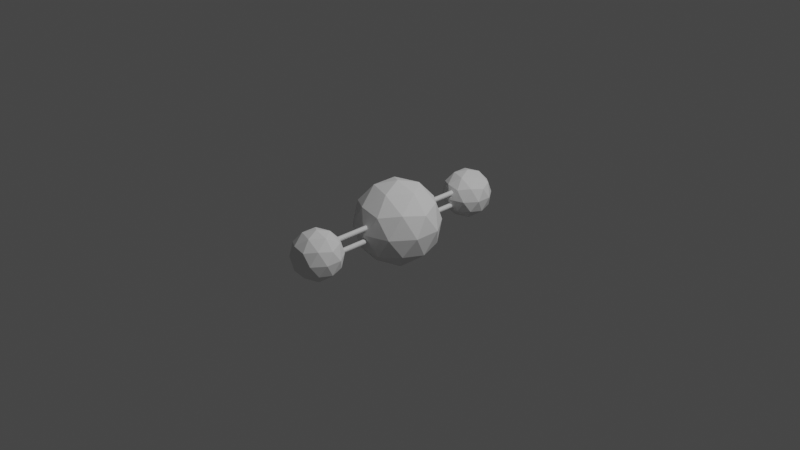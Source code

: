 # Source: co2whole.blend  (saved by Blender 2.93.21; exported with 4.5.12 LTS)
import bpy
from mathutils import Matrix  # noqa: F401  (used for matrix-valued properties, if any)

bpy.ops.wm.read_factory_settings(use_empty=True)
scene = bpy.context.scene
scene.name = 'Scene'

# ---- collections
col_collection = bpy.data.collections.new('Collection'); scene.collection.children.link(col_collection)

# ---- materials (node trees are filled in below, after node groups)
mat_c02_red = bpy.data.materials.new('c02 red')
mat_c02_white = bpy.data.materials.new('c02 white')
mat_c02_black = bpy.data.materials.new('c02 black')

# ---- material node trees

# ---- world
world_world = bpy.data.worlds.new('World'); scene.world = world_world
world_world.use_nodes = True; world_world.node_tree.nodes.clear()
_N = world_world.node_tree.nodes; _L = world_world.node_tree.links
n0 = _N.new('ShaderNodeOutputWorld'); n0.name = 'World Output'; n0.location = (300, 300)
n1 = _N.new('ShaderNodeBackground'); n1.name = 'Background'; n1.location = (10, 300)
n1.inputs[0].default_value = (0.05088, 0.05088, 0.05088, 1.0)
_L.new(n1.outputs[0], n0.inputs[0])
n0.is_active_output = True
world_world.color = (0.05088, 0.05088, 0.05088)
world_world.use_sun_shadow = False
world_world.sun_shadow_jitter_overblur = 0.0

# ---- cameras
cam_camera = bpy.data.cameras.new('Camera')
cam_camera.clip_end = 100.0
cam_camera.ortho_scale = 7.314

# ---- lights
light_light = bpy.data.lights.new('Light', 'POINT')
light_light.transmission_factor = 0.0
light_light.energy = 1000.0
light_light.shadow_soft_size = 0.1
light_light.shadow_maximum_resolution = 0.006
light_light.use_absolute_resolution = True

# ---- meshes
me_cylinder_003_002 = bpy.data.meshes.new('Cylinder_003.002')
me_cylinder_003_002.from_pydata([(0.0, 1.0, -1.0), (0.0, 1.0, 1.0), (0.5, 0.866, -1.0), (0.5, 0.866, 1.0), (0.866, 0.5, -1.0), (0.866, 0.5, 1.0), (1.0, -4.371e-08, -1.0), (1.0, -4.371e-08, 1.0), (0.866, -0.5, -1.0), (0.866, -0.5, 1.0), (0.5, -0.866, -1.0), (0.5, -0.866, 1.0), (-8.742e-08, -1.0, -1.0), (-8.742e-08, -1.0, 1.0), (-0.5, -0.866, -1.0), (-0.5, -0.866, 1.0), (-0.866, -0.5, -1.0), (-0.866, -0.5, 1.0), (-1.0, 1.192e-08, -1.0), (-1.0, 1.192e-08, 1.0), (-0.866, 0.5, -1.0), (-0.866, 0.5, 1.0), (-0.5, 0.866, -1.0), (-0.5, 0.866, 1.0), (2.501e-15, -4.41, -0.9543), (2.501e-15, -4.41, 1.046), (0.5, -4.544, -0.9543), (0.5, -4.544, 1.046), (0.866, -4.91, -0.9543), (0.866, -4.91, 1.046), (1.0, -5.41, -0.9543), (1.0, -5.41, 1.046), (0.866, -5.91, -0.9543), (0.866, -5.91, 1.046), (0.5, -6.276, -0.9543), (0.5, -6.276, 1.046), (-8.742e-08, -6.41, -0.9543), (-8.742e-08, -6.41, 1.046), (-0.5, -6.276, -0.9543), (-0.5, -6.276, 1.046), (-0.866, -5.91, -0.9543), (-0.866, -5.91, 1.046), (-1.0, -5.41, -0.9543), (-1.0, -5.41, 1.046), (-0.866, -4.91, -0.9543), (-0.866, -4.91, 1.046), (-0.5, -4.544, -0.9543), (-0.5, -4.544, 1.046), (-4.306e-15, 7.224, -1.545), (7.238, 1.695, -2.089), (-2.765, 1.695, -2.425), (-8.947, 1.694, -1.545), (-2.765, 1.695, -0.6655), (7.238, 1.695, -1.002), (2.765, -7.252, -2.425), (-7.238, -7.252, -2.089), (-7.238, -7.252, -1.002), (2.765, -7.252, -0.6655), (8.947, -7.252, -1.545), (1.363e-16, -12.78, -1.545), (-1.625, 5.73, -2.062), (4.254, 5.73, -1.865), (2.629, 2.48, -2.382), (8.509, 2.48, -1.545), (4.254, 5.73, -1.226), (-5.259, 5.73, -1.545), (-6.884, 2.48, -2.062), (-1.625, 5.73, -1.028), (-6.884, 2.48, -1.028), (2.629, 2.48, -0.7086), (9.513, -2.779, -1.865), (9.513, -2.779, -1.226), (-4.306e-15, -2.779, -2.579), (5.88, -2.779, -2.382), (-9.513, -2.779, -1.865), (-5.88, -2.779, -2.382), (-5.88, -2.779, -0.7086), (-9.513, -2.779, -1.226), (5.88, -2.779, -0.7086), (1.363e-16, -2.779, -0.5111), (6.884, -8.038, -2.062), (-2.629, -8.038, -2.382), (-8.509, -8.038, -1.545), (-2.629, -8.038, -0.7086), (6.884, -8.038, -1.028), (1.625, -11.29, -2.062), (5.259, -11.29, -1.545), (-4.254, -11.29, -1.865), (-4.254, -11.29, -1.226), (1.625, -11.29, -1.028)], [], [(0, 1, 3, 2), (2, 3, 5, 4), (4, 5, 7, 6), (6, 7, 9, 8), (8, 9, 11, 10), (10, 11, 13, 12), (12, 13, 15, 14), (14, 15, 17, 16), (16, 17, 19, 18), (18, 19, 21, 20), (3, 1, 23, 21, 19, 17, 15, 13, 11, 9, 7, 5), (20, 21, 23, 22), (22, 23, 1, 0), (0, 2, 4, 6, 8, 10, 12, 14, 16, 18, 20, 22), (24, 25, 27, 26), (26, 27, 29, 28), (28, 29, 31, 30), (30, 31, 33, 32), (32, 33, 35, 34), (34, 35, 37, 36), (36, 37, 39, 38), (38, 39, 41, 40), (40, 41, 43, 42), (42, 43, 45, 44), (27, 25, 47, 45, 43, 41, 39, 37, 35, 33, 31, 29), (44, 45, 47, 46), (46, 47, 25, 24), (24, 26, 28, 30, 32, 34, 36, 38, 40, 42, 44, 46), (48, 61, 60), (49, 61, 63), (48, 60, 65), (48, 65, 67), (48, 67, 64), (49, 63, 70), (50, 62, 72), (51, 66, 74), (52, 68, 76), (53, 69, 78), (49, 70, 73), (50, 72, 75), (51, 74, 77), (52, 76, 79), (53, 78, 71), (54, 80, 85), (55, 81, 87), (56, 82, 88), (57, 83, 89), (58, 84, 86), (86, 89, 59), (86, 84, 89), (84, 57, 89), (89, 88, 59), (89, 83, 88), (83, 56, 88), (88, 87, 59), (88, 82, 87), (82, 55, 87), (87, 85, 59), (87, 81, 85), (81, 54, 85), (85, 86, 59), (85, 80, 86), (80, 58, 86), (71, 84, 58), (71, 78, 84), (78, 57, 84), (79, 83, 57), (79, 76, 83), (76, 56, 83), (77, 82, 56), (77, 74, 82), (74, 55, 82), (75, 81, 55), (75, 72, 81), (72, 54, 81), (73, 80, 54), (73, 70, 80), (70, 58, 80), (78, 79, 57), (78, 69, 79), (69, 52, 79), (76, 77, 56), (76, 68, 77), (68, 51, 77), (74, 75, 55), (74, 66, 75), (66, 50, 75), (72, 73, 54), (72, 62, 73), (62, 49, 73), (70, 71, 58), (70, 63, 71), (63, 53, 71), (64, 69, 53), (64, 67, 69), (67, 52, 69), (67, 68, 52), (67, 65, 68), (65, 51, 68), (65, 66, 51), (65, 60, 66), (60, 50, 66), (63, 64, 53), (63, 61, 64), (61, 48, 64), (60, 62, 50), (60, 61, 62), (61, 49, 62)])
me_cylinder_003_002.polygons.foreach_set('use_smooth', [True] * 108)
me_cylinder_003_002.polygons.foreach_set('material_index', [1, 1, 1, 1, 1, 1, 1, 1, 1, 1, 1, 1, 1, 1, 1, 1, 1, 1, 1, 1, 1, 1, 1, 1, 1, 1, 1, 1, 0, 0, 0, 0, 0, 0, 0, 0, 0, 0, 0, 0, 0, 0, 0, 0, 0, 0, 0, 0, 0, 0, 0, 0, 0, 0, 0, 0, 0, 0, 0, 0, 0, 0, 0, 0, 0, 0, 0, 0, 0, 0, 0, 0, 0, 0, 0, 0, 0, 0, 0, 0, 0, 0, 0, 0, 0, 0, 0, 0, 0, 0, 0, 0, 0, 0, 0, 0, 0, 0, 0, 0, 0, 0, 0, 0, 0, 0, 0, 0])
_k = set([(0, 1), (0, 2), (0, 22), (1, 3), (1, 23), (2, 3), (2, 4), (3, 5), (4, 5), (4, 6), (5, 7), (6, 7), (6, 8), (7, 9), (8, 9), (8, 10), (9, 11), (10, 11), (10, 12), (11, 13), (12, 13), (12, 14), (13, 15), (14, 15), (14, 16), (15, 17), (16, 17), (16, 18), (17, 19), (18, 19), (18, 20), (19, 21), (20, 21), (20, 22), (21, 23), (22, 23), (24, 25), (24, 26), (24, 46), (25, 27), (25, 47), (26, 27), (26, 28), (27, 29), (28, 29), (28, 30), (29, 31), (30, 31), (30, 32), (31, 33), (32, 33), (32, 34), (33, 35), (34, 35), (34, 36), (35, 37), (36, 37), (36, 38), (37, 39), (38, 39), (38, 40), (39, 41), (40, 41), (40, 42), (41, 43), (42, 43), (42, 44), (43, 45), (44, 45), (44, 46), (45, 47), (46, 47), (48, 60), (48, 61), (48, 64), (48, 65), (48, 67), (49, 61), (49, 62), (49, 63), (49, 70), (49, 73), (50, 60), (50, 62), (50, 66), (50, 72), (50, 75), (51, 65), (51, 66), (51, 68), (51, 74), (51, 77), (52, 67), (52, 68), (52, 69), (52, 76), (52, 79), (53, 63), (53, 64), (53, 69), (53, 71), (53, 78), (54, 72), (54, 73), (54, 80), (54, 81), (54, 85), (55, 74), (55, 75), (55, 81), (55, 82), (55, 87), (56, 76), (56, 77), (56, 82), (56, 83), (56, 88), (57, 78), (57, 79), (57, 83), (57, 84), (57, 89), (58, 70), (58, 71), (58, 80), (58, 84), (58, 86), (59, 85), (59, 86), (59, 87), (59, 88), (59, 89), (60, 61), (60, 62), (60, 65), (60, 66), (61, 62), (61, 63), (61, 64), (62, 72), (62, 73), (63, 64), (63, 70), (63, 71), (64, 67), (64, 69), (65, 66), (65, 67), (65, 68), (66, 74), (66, 75), (67, 68), (67, 69), (68, 76), (68, 77), (69, 78), (69, 79), (70, 71), (70, 73), (70, 80), (71, 78), (71, 84), (72, 73), (72, 75), (72, 81), (73, 80), (74, 75), (74, 77), (74, 82), (75, 81), (76, 77), (76, 79), (76, 83), (77, 82), (78, 79), (78, 84), (79, 83), (80, 85), (80, 86), (81, 85), (81, 87), (82, 87), (82, 88), (83, 88), (83, 89), (84, 86), (84, 89), (85, 86), (85, 87), (86, 89), (87, 88), (88, 89)])
me_cylinder_003_002.attributes.new('sharp_edge', 'BOOLEAN', 'EDGE').data.foreach_set('value', [ (min(e.vertices), max(e.vertices)) in _k for e in me_cylinder_003_002.edges])
_uv = me_cylinder_003_002.uv_layers.new(name='UVMap')
_uv.uv.foreach_set('vector', [1.0, 0.5, 1.0, 1.0, 0.9167, 1.0, 0.9167, 0.5, 0.9167, 0.5, 0.9167, 1.0, 0.8333, 1.0, 0.8333, 0.5, 0.8333, 0.5, 0.8333, 1.0, 0.75, 1.0, 0.75, 0.5, 0.75, 0.5, 0.75, 1.0, 0.6667, 1.0, 0.6667, 0.5, 0.6667, 0.5, 0.6667, 1.0, 0.5833, 1.0, 0.5833, 0.5, 0.5833, 0.5, 0.5833, 1.0, 0.5, 1.0, 0.5, 0.5, 0.5, 0.5, 0.5, 1.0, 0.4167, 1.0, 0.4167, 0.5, 0.4167, 0.5, 0.4167, 1.0, 0.3333, 1.0, 0.3333, 0.5, 0.3333, 0.5, 0.3333, 1.0, 0.25, 1.0, 0.25, 0.5, 0.25, 0.5, 0.25, 1.0, 0.1667, 1.0, 0.1667, 0.5, 0.37, 0.4578, 0.25, 0.49, 0.13, 0.4578, 0.04215, 0.37, 0.01, 0.25, 0.04215, 0.13, 0.13, 0.04215, 0.25, 0.01, 0.37, 0.04215, 0.4578, 0.13, 0.49, 0.25, 0.4578, 0.37, 0.1667, 0.5, 0.1667, 1.0, 0.08333, 1.0, 0.08333, 0.5, 0.08333, 0.5, 0.08333, 1.0, 7.451e-08, 1.0, 7.451e-08, 0.5, 0.75, 0.49, 0.87, 0.4578, 0.9578, 0.37, 0.99, 0.25, 0.9578, 0.13, 0.87, 0.04215, 0.75, 0.01, 0.63, 0.04215, 0.5422, 0.13, 0.51, 0.25, 0.5422, 0.37, 0.63, 0.4578, 1.0, 0.5, 1.0, 1.0, 0.9167, 1.0, 0.9167, 0.5, 0.9167, 0.5, 0.9167, 1.0, 0.8333, 1.0, 0.8333, 0.5, 0.8333, 0.5, 0.8333, 1.0, 0.75, 1.0, 0.75, 0.5, 0.75, 0.5, 0.75, 1.0, 0.6667, 1.0, 0.6667, 0.5, 0.6667, 0.5, 0.6667, 1.0, 0.5833, 1.0, 0.5833, 0.5, 0.5833, 0.5, 0.5833, 1.0, 0.5, 1.0, 0.5, 0.5, 0.5, 0.5, 0.5, 1.0, 0.4167, 1.0, 0.4167, 0.5, 0.4167, 0.5, 0.4167, 1.0, 0.3333, 1.0, 0.3333, 0.5, 0.3333, 0.5, 0.3333, 1.0, 0.25, 1.0, 0.25, 0.5, 0.25, 0.5, 0.25, 1.0, 0.1667, 1.0, 0.1667, 0.5, 0.37, 0.4578, 0.25, 0.49, 0.13, 0.4578, 0.04215, 0.37, 0.01, 0.25, 0.04215, 0.13, 0.13, 0.04215, 0.25, 0.01, 0.37, 0.04215, 0.4578, 0.13, 0.49, 0.25, 0.4578, 0.37, 0.1667, 0.5, 0.1667, 1.0, 0.08333, 1.0, 0.08333, 0.5, 0.08333, 0.5, 0.08333, 1.0, 7.451e-08, 1.0, 7.451e-08, 0.5, 0.75, 0.49, 0.87, 0.4578, 0.9578, 0.37, 0.99, 0.25, 0.9578, 0.13, 0.87, 0.04215, 0.75, 0.01, 0.63, 0.04215, 0.5422, 0.13, 0.51, 0.25, 0.5422, 0.37, 0.63, 0.4578, 0.1818, 0.0, 0.2273, 0.07873, 0.1364, 0.07873, 0.2727, 0.1575, 0.3182, 0.07873, 0.3636, 0.1575, 0.9091, 0.0, 0.9545, 0.07873, 0.8636, 0.07873, 0.7273, 0.0, 0.7727, 0.07873, 0.6818, 0.07873, 0.5455, 0.0, 0.5909, 0.07873, 0.5, 0.07873, 0.2727, 0.1575, 0.3636, 0.1575, 0.3182, 0.2362, 0.09091, 0.1575, 0.1818, 0.1575, 0.1364, 0.2362, 0.8182, 0.1575, 0.9091, 0.1575, 0.8636, 0.2362, 0.6364, 0.1575, 0.7273, 0.1575, 0.6818, 0.2362, 0.4545, 0.1575, 0.5455, 0.1575, 0.5, 0.2362, 0.2727, 0.1575, 0.3182, 0.2362, 0.2273, 0.2362, 0.09091, 0.1575, 0.1364, 0.2362, 0.04546, 0.2362, 0.8182, 0.1575, 0.8636, 0.2362, 0.7727, 0.2362, 0.6364, 0.1575, 0.6818, 0.2362, 0.5909, 0.2362, 0.4545, 0.1575, 0.5, 0.2362, 0.4091, 0.2362, 0.1818, 0.3149, 0.2727, 0.3149, 0.2273, 0.3937, 0.0, 0.3149, 0.09091, 0.3149, 0.04546, 0.3937, 0.7273, 0.3149, 0.8182, 0.3149, 0.7727, 0.3937, 0.5455, 0.3149, 0.6364, 0.3149, 0.5909, 0.3937, 0.3636, 0.3149, 0.4545, 0.3149, 0.4091, 0.3937, 0.4091, 0.3937, 0.5, 0.3937, 0.4545, 0.4724, 0.4091, 0.3937, 0.4545, 0.3149, 0.5, 0.3937, 0.4545, 0.3149, 0.5455, 0.3149, 0.5, 0.3937, 0.5909, 0.3937, 0.6818, 0.3937, 0.6364, 0.4724, 0.5909, 0.3937, 0.6364, 0.3149, 0.6818, 0.3937, 0.6364, 0.3149, 0.7273, 0.3149, 0.6818, 0.3937, 0.7727, 0.3937, 0.8636, 0.3937, 0.8182, 0.4724, 0.7727, 0.3937, 0.8182, 0.3149, 0.8636, 0.3937, 0.8182, 0.3149, 0.9091, 0.3149, 0.8636, 0.3937, 0.04546, 0.3937, 0.1364, 0.3937, 0.09091, 0.4724, 0.04546, 0.3937, 0.09091, 0.3149, 0.1364, 0.3937, 0.09091, 0.3149, 0.1818, 0.3149, 0.1364, 0.3937, 0.2273, 0.3937, 0.3182, 0.3937, 0.2727, 0.4724, 0.2273, 0.3937, 0.2727, 0.3149, 0.3182, 0.3937, 0.2727, 0.3149, 0.3636, 0.3149, 0.3182, 0.3937, 0.4091, 0.2362, 0.4545, 0.3149, 0.3636, 0.3149, 0.4091, 0.2362, 0.5, 0.2362, 0.4545, 0.3149, 0.5, 0.2362, 0.5455, 0.3149, 0.4545, 0.3149, 0.5909, 0.2362, 0.6364, 0.3149, 0.5455, 0.3149, 0.5909, 0.2362, 0.6818, 0.2362, 0.6364, 0.3149, 0.6818, 0.2362, 0.7273, 0.3149, 0.6364, 0.3149, 0.7727, 0.2362, 0.8182, 0.3149, 0.7273, 0.3149, 0.7727, 0.2362, 0.8636, 0.2362, 0.8182, 0.3149, 0.8636, 0.2362, 0.9091, 0.3149, 0.8182, 0.3149, 0.04546, 0.2362, 0.09091, 0.3149, 0.0, 0.3149, 0.04546, 0.2362, 0.1364, 0.2362, 0.09091, 0.3149, 0.1364, 0.2362, 0.1818, 0.3149, 0.09091, 0.3149, 0.2273, 0.2362, 0.2727, 0.3149, 0.1818, 0.3149, 0.2273, 0.2362, 0.3182, 0.2362, 0.2727, 0.3149, 0.3182, 0.2362, 0.3636, 0.3149, 0.2727, 0.3149, 0.5, 0.2362, 0.5909, 0.2362, 0.5455, 0.3149, 0.5, 0.2362, 0.5455, 0.1575, 0.5909, 0.2362, 0.5455, 0.1575, 0.6364, 0.1575, 0.5909, 0.2362, 0.6818, 0.2362, 0.7727, 0.2362, 0.7273, 0.3149, 0.6818, 0.2362, 0.7273, 0.1575, 0.7727, 0.2362, 0.7273, 0.1575, 0.8182, 0.1575, 0.7727, 0.2362, 0.8636, 0.2362, 0.9545, 0.2362, 0.9091, 0.3149, 0.8636, 0.2362, 0.9091, 0.1575, 0.9545, 0.2362, 0.9091, 0.1575, 1.0, 0.1575, 0.9545, 0.2362, 0.1364, 0.2362, 0.2273, 0.2362, 0.1818, 0.3149, 0.1364, 0.2362, 0.1818, 0.1575, 0.2273, 0.2362, 0.1818, 0.1575, 0.2727, 0.1575, 0.2273, 0.2362, 0.3182, 0.2362, 0.4091, 0.2362, 0.3636, 0.3149, 0.3182, 0.2362, 0.3636, 0.1575, 0.4091, 0.2362, 0.3636, 0.1575, 0.4545, 0.1575, 0.4091, 0.2362, 0.5, 0.07873, 0.5455, 0.1575, 0.4545, 0.1575, 0.5, 0.07873, 0.5909, 0.07873, 0.5455, 0.1575, 0.5909, 0.07873, 0.6364, 0.1575, 0.5455, 0.1575, 0.6818, 0.07873, 0.7273, 0.1575, 0.6364, 0.1575, 0.6818, 0.07873, 0.7727, 0.07873, 0.7273, 0.1575, 0.7727, 0.07873, 0.8182, 0.1575, 0.7273, 0.1575, 0.8636, 0.07873, 0.9091, 0.1575, 0.8182, 0.1575, 0.8636, 0.07873, 0.9545, 0.07873, 0.9091, 0.1575, 0.9545, 0.07873, 1.0, 0.1575, 0.9091, 0.1575, 0.3636, 0.1575, 0.4091, 0.07873, 0.4545, 0.1575, 0.3636, 0.1575, 0.3182, 0.07873, 0.4091, 0.07873, 0.3182, 0.07873, 0.3636, 0.0, 0.4091, 0.07873, 0.1364, 0.07873, 0.1818, 0.1575, 0.09091, 0.1575, 0.1364, 0.07873, 0.2273, 0.07873, 0.1818, 0.1575, 0.2273, 0.07873, 0.2727, 0.1575, 0.1818, 0.1575])
me_cylinder_003_002.materials.append(mat_c02_red)
me_cylinder_003_002.materials.append(mat_c02_white)
me_cylinder_003_002.use_remesh_fix_poles = True
me_cylinder_003_002.use_remesh_preserve_attributes = False
me_cylinder_003_002.update()
me_cylinder_003_002.normals_split_custom_set([tuple(v) for v in zip(*[iter([0.2588, 0.9659, 0.0, 0.2588, 0.9659, 0.0, 0.2588, 0.9659, 0.0, 0.2588, 0.9659, 0.0, 0.7071, 0.7071, 0.0, 0.7071, 0.7071, 0.0, 0.7071, 0.7071, 0.0, 0.7071, 0.7071, 0.0, 0.9659, 0.2588, 0.0, 0.9659, 0.2588, 0.0, 0.9659, 0.2588, 0.0, 0.9659, 0.2588, 0.0, 0.9659, -0.2588, 0.0, 0.9659, -0.2588, 0.0, 0.9659, -0.2588, 0.0, 0.9659, -0.2588, 0.0, 0.7071, -0.7071, 0.0, 0.7071, -0.7071, 0.0, 0.7071, -0.7071, 0.0, 0.7071, -0.7071, 0.0, 0.2588, -0.9659, 0.0, 0.2588, -0.9659, 0.0, 0.2588, -0.9659, 0.0, 0.2588, -0.9659, 0.0, -0.2588, -0.9659, 0.0, -0.2588, -0.9659, 0.0, -0.2588, -0.9659, 0.0, -0.2588, -0.9659, 0.0, -0.7071, -0.7071, 0.0, -0.7071, -0.7071, 0.0, -0.7071, -0.7071, 0.0, -0.7071, -0.7071, 0.0, -0.9659, -0.2588, 0.0, -0.9659, -0.2588, 0.0, -0.9659, -0.2588, 0.0, -0.9659, -0.2588, 0.0, -0.9659, 0.2588, 0.0, -0.9659, 0.2588, 0.0, -0.9659, 0.2588, 0.0, -0.9659, 0.2588, 0.0, 3.974e-08, 0.0, 1.0, 3.974e-08, 0.0, 1.0, 3.974e-08, 0.0, 1.0, 3.974e-08, 0.0, 1.0, 3.974e-08, 0.0, 1.0, 3.974e-08, 0.0, 1.0, 3.974e-08, 0.0, 1.0, 3.974e-08, 0.0, 1.0, 3.974e-08, 0.0, 1.0, 3.974e-08, 0.0, 1.0, 3.974e-08, 0.0, 1.0, 3.974e-08, 0.0, 1.0, -0.7071, 0.7071, 0.0, -0.7071, 0.7071, 0.0, -0.7071, 0.7071, 0.0, -0.7071, 0.7071, 0.0, -0.2588, 0.9659, 0.0, -0.2588, 0.9659, 0.0, -0.2588, 0.9659, 0.0, -0.2588, 0.9659, 0.0, 0.0, 0.0, -1.0, 0.0, 0.0, -1.0, 0.0, 0.0, -1.0, 0.0, 0.0, -1.0, 0.0, 0.0, -1.0, 0.0, 0.0, -1.0, 0.0, 0.0, -1.0, 0.0, 0.0, -1.0, 0.0, 0.0, -1.0, 0.0, 0.0, -1.0, 0.0, 0.0, -1.0, 0.0, 0.0, -1.0, 0.2588, 0.9659, 0.0, 0.2588, 0.9659, 0.0, 0.2588, 0.9659, 0.0, 0.2588, 0.9659, 0.0, 0.7071, 0.7071, 0.0, 0.7071, 0.7071, 0.0, 0.7071, 0.7071, 0.0, 0.7071, 0.7071, 0.0, 0.9659, 0.2588, 0.0, 0.9659, 0.2588, 0.0, 0.9659, 0.2588, 0.0, 0.9659, 0.2588, 0.0, 0.9659, -0.2588, 0.0, 0.9659, -0.2588, 0.0, 0.9659, -0.2588, 0.0, 0.9659, -0.2588, 0.0, 0.7071, -0.7071, 0.0, 0.7071, -0.7071, 0.0, 0.7071, -0.7071, 0.0, 0.7071, -0.7071, 0.0, 0.2588, -0.9659, 0.0, 0.2588, -0.9659, 0.0, 0.2588, -0.9659, 0.0, 0.2588, -0.9659, 0.0, -0.2588, -0.9659, 0.0, -0.2588, -0.9659, 0.0, -0.2588, -0.9659, 0.0, -0.2588, -0.9659, 0.0, -0.7071, -0.7071, 0.0, -0.7071, -0.7071, 0.0, -0.7071, -0.7071, 0.0, -0.7071, -0.7071, 0.0, -0.9659, -0.2588, 0.0, -0.9659, -0.2588, 0.0, -0.9659, -0.2588, 0.0, -0.9659, -0.2588, 0.0, -0.9659, 0.2588, 0.0, -0.9659, 0.2588, 0.0, -0.9659, 0.2588, 0.0, -0.9659, 0.2588, 0.0, 0.0, 0.0, 1.0, 0.0, 0.0, 1.0, 0.0, 0.0, 1.0, 0.0, 0.0, 1.0, 0.0, 0.0, 1.0, 0.0, 0.0, 1.0, 0.0, 0.0, 1.0, 0.0, 0.0, 1.0, 0.0, 0.0, 1.0, 0.0, 0.0, 1.0, 0.0, 0.0, 1.0, 0.0, 0.0, 1.0, -0.7071, 0.7071, 0.0, -0.7071, 0.7071, 0.0, -0.7071, 0.7071, 0.0, -0.7071, 0.7071, 0.0, -0.2588, 0.9659, 0.0, -0.2588, 0.9659, 0.0, -0.2588, 0.9659, 0.0, -0.2588, 0.9659, 0.0, 0.0, 0.0, -1.0, 0.0, 0.0, -1.0, 0.0, 0.0, -1.0, 0.0, 0.0, -1.0, 0.0, 0.0, -1.0, 0.0, 0.0, -1.0, 0.0, 0.0, -1.0, 0.0, 0.0, -1.0, 0.0, 0.0, -1.0, 0.0, 0.0, -1.0, 0.0, 0.0, -1.0, 0.0, 0.0, -1.0, 0.03207, 0.2956, -0.9548, 0.03207, 0.2956, -0.9548, 0.03207, 0.2956, -0.9548, 0.2532, 0.2392, -0.9374, 0.2532, 0.2392, -0.9374, 0.2532, 0.2392, -0.9374, -0.1262, 0.4443, -0.887, -0.1262, 0.4443, -0.887, -0.1262, 0.4443, -0.887, -0.1262, 0.4443, 0.887, -0.1262, 0.4443, 0.887, -0.1262, 0.4443, 0.887, 0.03207, 0.2956, 0.9548, 0.03207, 0.2956, 0.9548, 0.03207, 0.2956, 0.9548, 0.3272, 0.1194, -0.9374, 0.3272, 0.1194, -0.9374, 0.3272, 0.1194, -0.9374, 0.00271, 0.03617, -0.9993, 0.00271, 0.03617, -0.9993, 0.00271, 0.03617, -0.9993, -0.2787, 0.1035, -0.9548, -0.2787, 0.1035, -0.9548, -0.2787, 0.1035, -0.9548, -0.079, 0.04542, 0.9958, -0.079, 0.04542, 0.9958, -0.079, 0.04542, 0.9958, 0.0708, 0.04376, 0.9965, 0.0708, 0.04376, 0.9965, 0.0708, 0.04376, 0.9965, 0.1408, 0.02204, -0.9898, 0.1408, 0.02204, -0.9898, 0.1408, 0.02204, -0.9898, -0.03357, 0.01376, -0.9993, -0.03357, 0.01376, -0.9993, -0.03357, 0.01376, -0.9993, -0.9921, 0.1256, -1.034e-07, -0.9921, 0.1256, -1.034e-07, -0.9921, 0.1256, -1.034e-07, -0.03357, 0.01376, 0.9993, -0.03357, 0.01376, 0.9993, -0.03357, 0.01376, 0.9993, 0.1408, 0.02204, 0.9898, 0.1408, 0.02204, 0.9898, 0.1408, 0.02204, 0.9898, 0.06673, -0.108, -0.9919, 0.06673, -0.108, -0.9919, 0.06673, -0.108, -0.9919, -0.0827, -0.1161, -0.9898, -0.0827, -0.1161, -0.9898, -0.0827, -0.1161, -0.9898, -0.2532, -0.2392, 0.9374, -0.2532, -0.2392, 0.9374, -0.2532, -0.2392, 0.9374, 0.005297, -0.09097, 0.9958, 0.005297, -0.09097, 0.9958, 0.005297, -0.09097, 0.9958, 0.3409, -0.3116, 0.887, 0.3409, -0.3116, 0.887, 0.3409, -0.3116, 0.887, 0.1262, -0.4443, 0.887, 0.1262, -0.4443, 0.887, 0.1262, -0.4443, 0.887, 0.1373, -0.2222, 0.9653, 0.1373, -0.2222, 0.9653, 0.1373, -0.2222, 0.9653, 0.06673, -0.108, 0.9919, 0.06673, -0.108, 0.9919, 0.06673, -0.108, 0.9919, -0.03207, -0.2956, 0.9548, -0.03207, -0.2956, 0.9548, -0.03207, -0.2956, 0.9548, -0.03324, -0.1408, 0.9895, -0.03324, -0.1408, 0.9895, -0.03324, -0.1408, 0.9895, -0.0827, -0.1161, 0.9898, -0.0827, -0.1161, 0.9898, -0.0827, -0.1161, 0.9898, -0.3313, -0.9435, 0.0, -0.3313, -0.9435, 0.0, -0.3313, -0.9435, 0.0, -0.6071, -0.7947, 0.0, -0.6071, -0.7947, 0.0, -0.6071, -0.7947, 0.0, -0.2532, -0.2392, -0.9374, -0.2532, -0.2392, -0.9374, -0.2532, -0.2392, -0.9374, -0.03207, -0.2956, -0.9548, -0.03207, -0.2956, -0.9548, -0.03207, -0.2956, -0.9548, -0.03324, -0.1408, -0.9895, -0.03324, -0.1408, -0.9895, -0.03324, -0.1408, -0.9895, 0.005297, -0.09097, -0.9958, 0.005297, -0.09097, -0.9958, 0.005297, -0.09097, -0.9958, 0.1262, -0.4443, -0.887, 0.1262, -0.4443, -0.887, 0.1262, -0.4443, -0.887, 0.1373, -0.2222, -0.9653, 0.1373, -0.2222, -0.9653, 0.1373, -0.2222, -0.9653, 0.3409, -0.3116, -0.887, 0.3409, -0.3116, -0.887, 0.3409, -0.3116, -0.887, 0.2787, -0.1035, 0.9548, 0.2787, -0.1035, 0.9548, 0.2787, -0.1035, 0.9548, 0.1408, -0.03324, 0.9895, 0.1408, -0.03324, 0.9895, 0.1408, -0.03324, 0.9895, 0.079, -0.04542, 0.9958, 0.079, -0.04542, 0.9958, 0.079, -0.04542, 0.9958, -0.00271, -0.03617, 0.9993, -0.00271, -0.03617, 0.9993, -0.00271, -0.03617, 0.9993, -0.03356, -0.02074, 0.9992, -0.03356, -0.02074, 0.9992, -0.03356, -0.02074, 0.9992, -0.0708, -0.04376, 0.9965, -0.0708, -0.04376, 0.9965, -0.0708, -0.04376, 0.9965, -0.3272, -0.1194, 0.9374, -0.3272, -0.1194, 0.9374, -0.3272, -0.1194, 0.9374, -0.9822, -0.1876, 2.787e-07, -0.9822, -0.1876, 2.787e-07, -0.9822, -0.1876, 2.787e-07, -0.3272, -0.1194, -0.9374, -0.3272, -0.1194, -0.9374, -0.3272, -0.1194, -0.9374, -0.0708, -0.04376, -0.9965, -0.0708, -0.04376, -0.9965, -0.0708, -0.04376, -0.9965, -0.03356, -0.02074, -0.9992, -0.03356, -0.02074, -0.9992, -0.03356, -0.02074, -0.9992, -0.002709, -0.03617, -0.9993, -0.002709, -0.03617, -0.9993, -0.002709, -0.03617, -0.9993, 0.079, -0.04542, -0.9958, 0.079, -0.04542, -0.9958, 0.079, -0.04542, -0.9958, 0.1408, -0.03324, -0.9895, 0.1408, -0.03324, -0.9895, 0.1408, -0.03324, -0.9895, 0.2787, -0.1035, -0.9548, 0.2787, -0.1035, -0.9548, 0.2787, -0.1035, -0.9548, 0.03357, -0.01376, 0.9993, 0.03357, -0.01376, 0.9993, 0.03357, -0.01376, 0.9993, 0.03356, 0.02074, 0.9992, 0.03356, 0.02074, 0.9992, 0.03356, 0.02074, 0.9992, 0.00271, 0.03617, 0.9993, 0.00271, 0.03617, 0.9993, 0.00271, 0.03617, 0.9993, -0.1408, -0.02204, 0.9898, -0.1408, -0.02204, 0.9898, -0.1408, -0.02204, 0.9898, -0.1408, 0.03324, 0.9895, -0.1408, 0.03324, 0.9895, -0.1408, 0.03324, 0.9895, -0.2787, 0.1035, 0.9548, -0.2787, 0.1035, 0.9548, -0.2787, 0.1035, 0.9548, -0.1408, -0.02204, -0.9898, -0.1408, -0.02204, -0.9898, -0.1408, -0.02204, -0.9898, -0.1408, 0.03324, -0.9895, -0.1408, 0.03324, -0.9895, -0.1408, 0.03324, -0.9895, -0.079, 0.04542, -0.9958, -0.079, 0.04542, -0.9958, -0.079, 0.04542, -0.9958, 0.03357, -0.01376, -0.9993, 0.03357, -0.01376, -0.9993, 0.03357, -0.01376, -0.9993, 0.03356, 0.02074, -0.9992, 0.03356, 0.02074, -0.9992, 0.03356, 0.02074, -0.9992, 0.0708, 0.04376, -0.9965, 0.0708, 0.04376, -0.9965, 0.0708, 0.04376, -0.9965, 0.9921, -0.1256, 0.0, 0.9921, -0.1256, 0.0, 0.9921, -0.1256, 0.0, 0.9822, 0.1876, -1.394e-07, 0.9822, 0.1876, -1.394e-07, 0.9822, 0.1876, -1.394e-07, 0.3272, 0.1194, 0.9374, 0.3272, 0.1194, 0.9374, 0.3272, 0.1194, 0.9374, 0.0827, 0.1161, 0.9898, 0.0827, 0.1161, 0.9898, 0.0827, 0.1161, 0.9898, 0.03324, 0.1408, 0.9895, 0.03324, 0.1408, 0.9895, 0.03324, 0.1408, 0.9895, -0.005297, 0.09097, 0.9958, -0.005297, 0.09097, 0.9958, -0.005297, 0.09097, 0.9958, -0.06673, 0.108, 0.9919, -0.06673, 0.108, 0.9919, -0.06673, 0.108, 0.9919, -0.1373, 0.2222, 0.9653, -0.1373, 0.2222, 0.9653, -0.1373, 0.2222, 0.9653, -0.3409, 0.3116, 0.887, -0.3409, 0.3116, 0.887, -0.3409, 0.3116, 0.887, -0.3409, 0.3116, -0.887, -0.3409, 0.3116, -0.887, -0.3409, 0.3116, -0.887, -0.1373, 0.2222, -0.9653, -0.1373, 0.2222, -0.9653, -0.1373, 0.2222, -0.9653, -0.06673, 0.108, -0.9919, -0.06673, 0.108, -0.9919, -0.06673, 0.108, -0.9919, 0.2532, 0.2392, 0.9374, 0.2532, 0.2392, 0.9374, 0.2532, 0.2392, 0.9374, 0.6071, 0.7947, 0.0, 0.6071, 0.7947, 0.0, 0.6071, 0.7947, 0.0, 0.3313, 0.9435, 0.0, 0.3313, 0.9435, 0.0, 0.3313, 0.9435, 0.0, -0.005297, 0.09097, -0.9958, -0.005297, 0.09097, -0.9958, -0.005297, 0.09097, -0.9958, 0.03324, 0.1408, -0.9895, 0.03324, 0.1408, -0.9895, 0.03324, 0.1408, -0.9895, 0.0827, 0.1161, -0.9898, 0.0827, 0.1161, -0.9898, 0.0827, 0.1161, -0.9898])] * 3)])
me_cylinder_004_002 = bpy.data.meshes.new('Cylinder_004.002')
me_cylinder_004_002.from_pydata([(2.893e-15, 17.25, -2.384e-07), (12.48, 7.715, -0.9376), (-4.768, 7.715, -1.517), (-15.43, 7.715, 0.0), (-4.768, 7.715, 1.517), (12.48, 7.715, 0.9376), (4.768, -7.715, -1.517), (-12.48, -7.715, -0.9376), (-12.48, -7.715, 0.9376), (4.768, -7.715, 1.517), (15.43, -7.715, 0.0), (1.055e-14, -17.25, 2.384e-07), (-2.803, 14.68, -0.8917), (7.338, 14.68, -0.5511), (4.535, 9.07, -1.443), (14.68, 9.07, 0.0), (7.338, 14.68, 0.5511), (-9.07, 14.68, 0.0), (-11.87, 9.07, -0.8917), (-2.803, 14.68, 0.8917), (-11.87, 9.07, 0.8917), (4.535, 9.07, 1.443), (16.41, -7.153e-07, -0.5511), (16.41, 2.384e-07, 0.5511), (2.893e-15, -1.431e-06, -1.783), (10.14, -1.192e-06, -1.443), (-16.41, -7.153e-07, -0.5511), (-10.14, -1.192e-06, -1.443), (-10.14, 7.153e-07, 1.443), (-16.41, 2.384e-07, 0.5511), (10.14, 7.153e-07, 1.443), (1.055e-14, 9.537e-07, 1.783), (11.87, -9.07, -0.8917), (-4.535, -9.07, -1.443), (-14.68, -9.07, 0.0), (-4.535, -9.07, 1.443), (11.87, -9.07, 0.8917), (2.803, -14.68, -0.8917), (9.07, -14.68, 0.0), (-7.338, -14.68, -0.5511), (-7.338, -14.68, 0.5511), (2.803, -14.68, 0.8917)], [], [(0, 13, 12), (1, 13, 15), (0, 12, 17), (0, 17, 19), (0, 19, 16), (1, 15, 22), (2, 14, 24), (3, 18, 26), (4, 20, 28), (5, 21, 30), (1, 22, 25), (2, 24, 27), (3, 26, 29), (4, 28, 31), (5, 30, 23), (6, 32, 37), (7, 33, 39), (8, 34, 40), (9, 35, 41), (10, 36, 38), (38, 41, 11), (38, 36, 41), (36, 9, 41), (41, 40, 11), (41, 35, 40), (35, 8, 40), (40, 39, 11), (40, 34, 39), (34, 7, 39), (39, 37, 11), (39, 33, 37), (33, 6, 37), (37, 38, 11), (37, 32, 38), (32, 10, 38), (23, 36, 10), (23, 30, 36), (30, 9, 36), (31, 35, 9), (31, 28, 35), (28, 8, 35), (29, 34, 8), (29, 26, 34), (26, 7, 34), (27, 33, 7), (27, 24, 33), (24, 6, 33), (25, 32, 6), (25, 22, 32), (22, 10, 32), (30, 31, 9), (30, 21, 31), (21, 4, 31), (28, 29, 8), (28, 20, 29), (20, 3, 29), (26, 27, 7), (26, 18, 27), (18, 2, 27), (24, 25, 6), (24, 14, 25), (14, 1, 25), (22, 23, 10), (22, 15, 23), (15, 5, 23), (16, 21, 5), (16, 19, 21), (19, 4, 21), (19, 20, 4), (19, 17, 20), (17, 3, 20), (17, 18, 3), (17, 12, 18), (12, 2, 18), (15, 16, 5), (15, 13, 16), (13, 0, 16), (12, 14, 2), (12, 13, 14), (13, 1, 14)])
me_cylinder_004_002.polygons.foreach_set('use_smooth', [True] * 80)
_k = set([(0, 12), (0, 13), (0, 16), (0, 17), (0, 19), (1, 13), (1, 14), (1, 15), (1, 22), (1, 25), (2, 12), (2, 14), (2, 18), (2, 24), (2, 27), (3, 17), (3, 18), (3, 20), (3, 26), (3, 29), (4, 19), (4, 20), (4, 21), (4, 28), (4, 31), (5, 15), (5, 16), (5, 21), (5, 23), (5, 30), (6, 24), (6, 25), (6, 32), (6, 33), (6, 37), (7, 26), (7, 27), (7, 33), (7, 34), (7, 39), (8, 28), (8, 29), (8, 34), (8, 35), (8, 40), (9, 30), (9, 31), (9, 35), (9, 36), (9, 41), (10, 22), (10, 23), (10, 32), (10, 36), (10, 38), (11, 37), (11, 38), (11, 39), (11, 40), (11, 41), (12, 13), (12, 14), (12, 17), (12, 18), (13, 14), (13, 15), (13, 16), (14, 24), (14, 25), (15, 16), (15, 22), (15, 23), (16, 19), (16, 21), (17, 18), (17, 19), (17, 20), (18, 26), (18, 27), (19, 20), (19, 21), (20, 28), (20, 29), (21, 30), (21, 31), (22, 23), (22, 25), (22, 32), (23, 30), (23, 36), (24, 25), (24, 27), (24, 33), (25, 32), (26, 27), (26, 29), (26, 34), (27, 33), (28, 29), (28, 31), (28, 35), (29, 34), (30, 31), (30, 36), (31, 35), (32, 37), (32, 38), (33, 37), (33, 39), (34, 39), (34, 40), (35, 40), (35, 41), (36, 38), (36, 41), (37, 38), (37, 39), (38, 41), (39, 40), (40, 41)])
me_cylinder_004_002.attributes.new('sharp_edge', 'BOOLEAN', 'EDGE').data.foreach_set('value', [ (min(e.vertices), max(e.vertices)) in _k for e in me_cylinder_004_002.edges])
_uv = me_cylinder_004_002.uv_layers.new(name='UVMap')
_uv.uv.foreach_set('vector', [0.1818, 0.0, 0.2273, 0.07873, 0.1364, 0.07873, 0.2727, 0.1575, 0.3182, 0.07873, 0.3636, 0.1575, 0.9091, 0.0, 0.9545, 0.07873, 0.8636, 0.07873, 0.7273, 0.0, 0.7727, 0.07873, 0.6818, 0.07873, 0.5455, 0.0, 0.5909, 0.07873, 0.5, 0.07873, 0.2727, 0.1575, 0.3636, 0.1575, 0.3182, 0.2362, 0.09091, 0.1575, 0.1818, 0.1575, 0.1364, 0.2362, 0.8182, 0.1575, 0.9091, 0.1575, 0.8636, 0.2362, 0.6364, 0.1575, 0.7273, 0.1575, 0.6818, 0.2362, 0.4545, 0.1575, 0.5455, 0.1575, 0.5, 0.2362, 0.2727, 0.1575, 0.3182, 0.2362, 0.2273, 0.2362, 0.09091, 0.1575, 0.1364, 0.2362, 0.04546, 0.2362, 0.8182, 0.1575, 0.8636, 0.2362, 0.7727, 0.2362, 0.6364, 0.1575, 0.6818, 0.2362, 0.5909, 0.2362, 0.4545, 0.1575, 0.5, 0.2362, 0.4091, 0.2362, 0.1818, 0.3149, 0.2727, 0.3149, 0.2273, 0.3937, 0.0, 0.3149, 0.09091, 0.3149, 0.04546, 0.3937, 0.7273, 0.3149, 0.8182, 0.3149, 0.7727, 0.3937, 0.5455, 0.3149, 0.6364, 0.3149, 0.5909, 0.3937, 0.3636, 0.3149, 0.4545, 0.3149, 0.4091, 0.3937, 0.4091, 0.3937, 0.5, 0.3937, 0.4545, 0.4724, 0.4091, 0.3937, 0.4545, 0.3149, 0.5, 0.3937, 0.4545, 0.3149, 0.5455, 0.3149, 0.5, 0.3937, 0.5909, 0.3937, 0.6818, 0.3937, 0.6364, 0.4724, 0.5909, 0.3937, 0.6364, 0.3149, 0.6818, 0.3937, 0.6364, 0.3149, 0.7273, 0.3149, 0.6818, 0.3937, 0.7727, 0.3937, 0.8636, 0.3937, 0.8182, 0.4724, 0.7727, 0.3937, 0.8182, 0.3149, 0.8636, 0.3937, 0.8182, 0.3149, 0.9091, 0.3149, 0.8636, 0.3937, 0.04546, 0.3937, 0.1364, 0.3937, 0.09091, 0.4724, 0.04546, 0.3937, 0.09091, 0.3149, 0.1364, 0.3937, 0.09091, 0.3149, 0.1818, 0.3149, 0.1364, 0.3937, 0.2273, 0.3937, 0.3182, 0.3937, 0.2727, 0.4724, 0.2273, 0.3937, 0.2727, 0.3149, 0.3182, 0.3937, 0.2727, 0.3149, 0.3636, 0.3149, 0.3182, 0.3937, 0.4091, 0.2362, 0.4545, 0.3149, 0.3636, 0.3149, 0.4091, 0.2362, 0.5, 0.2362, 0.4545, 0.3149, 0.5, 0.2362, 0.5455, 0.3149, 0.4545, 0.3149, 0.5909, 0.2362, 0.6364, 0.3149, 0.5455, 0.3149, 0.5909, 0.2362, 0.6818, 0.2362, 0.6364, 0.3149, 0.6818, 0.2362, 0.7273, 0.3149, 0.6364, 0.3149, 0.7727, 0.2362, 0.8182, 0.3149, 0.7273, 0.3149, 0.7727, 0.2362, 0.8636, 0.2362, 0.8182, 0.3149, 0.8636, 0.2362, 0.9091, 0.3149, 0.8182, 0.3149, 0.04546, 0.2362, 0.09091, 0.3149, 0.0, 0.3149, 0.04546, 0.2362, 0.1364, 0.2362, 0.09091, 0.3149, 0.1364, 0.2362, 0.1818, 0.3149, 0.09091, 0.3149, 0.2273, 0.2362, 0.2727, 0.3149, 0.1818, 0.3149, 0.2273, 0.2362, 0.3182, 0.2362, 0.2727, 0.3149, 0.3182, 0.2362, 0.3636, 0.3149, 0.2727, 0.3149, 0.5, 0.2362, 0.5909, 0.2362, 0.5455, 0.3149, 0.5, 0.2362, 0.5455, 0.1575, 0.5909, 0.2362, 0.5455, 0.1575, 0.6364, 0.1575, 0.5909, 0.2362, 0.6818, 0.2362, 0.7727, 0.2362, 0.7273, 0.3149, 0.6818, 0.2362, 0.7273, 0.1575, 0.7727, 0.2362, 0.7273, 0.1575, 0.8182, 0.1575, 0.7727, 0.2362, 0.8636, 0.2362, 0.9545, 0.2362, 0.9091, 0.3149, 0.8636, 0.2362, 0.9091, 0.1575, 0.9545, 0.2362, 0.9091, 0.1575, 1.0, 0.1575, 0.9545, 0.2362, 0.1364, 0.2362, 0.2273, 0.2362, 0.1818, 0.3149, 0.1364, 0.2362, 0.1818, 0.1575, 0.2273, 0.2362, 0.1818, 0.1575, 0.2727, 0.1575, 0.2273, 0.2362, 0.3182, 0.2362, 0.4091, 0.2362, 0.3636, 0.3149, 0.3182, 0.2362, 0.3636, 0.1575, 0.4091, 0.2362, 0.3636, 0.1575, 0.4545, 0.1575, 0.4091, 0.2362, 0.5, 0.07873, 0.5455, 0.1575, 0.4545, 0.1575, 0.5, 0.07873, 0.5909, 0.07873, 0.5455, 0.1575, 0.5909, 0.07873, 0.6364, 0.1575, 0.5455, 0.1575, 0.6818, 0.07873, 0.7273, 0.1575, 0.6364, 0.1575, 0.6818, 0.07873, 0.7727, 0.07873, 0.7273, 0.1575, 0.7727, 0.07873, 0.8182, 0.1575, 0.7273, 0.1575, 0.8636, 0.07873, 0.9091, 0.1575, 0.8182, 0.1575, 0.8636, 0.07873, 0.9545, 0.07873, 0.9091, 0.1575, 0.9545, 0.07873, 1.0, 0.1575, 0.9091, 0.1575, 0.3636, 0.1575, 0.4091, 0.07873, 0.4545, 0.1575, 0.3636, 0.1575, 0.3182, 0.07873, 0.4091, 0.07873, 0.3182, 0.07873, 0.3636, 0.0, 0.4091, 0.07873, 0.1364, 0.07873, 0.1818, 0.1575, 0.09091, 0.1575, 0.1364, 0.07873, 0.2273, 0.07873, 0.1818, 0.1575, 0.2273, 0.07873, 0.2727, 0.1575, 0.1818, 0.1575])
me_cylinder_004_002.materials.append(mat_c02_black)
me_cylinder_004_002.use_remesh_fix_poles = True
me_cylinder_004_002.use_remesh_preserve_attributes = False
me_cylinder_004_002.update()
me_cylinder_004_002.normals_split_custom_set([tuple(v) for v in zip(*[iter([0.03207, 0.2956, -0.9548, 0.03207, 0.2956, -0.9548, 0.03207, 0.2956, -0.9548, 0.2532, 0.2392, -0.9374, 0.2532, 0.2392, -0.9374, 0.2532, 0.2392, -0.9374, -0.1262, 0.4443, -0.887, -0.1262, 0.4443, -0.887, -0.1262, 0.4443, -0.887, -0.1262, 0.4443, 0.887, -0.1262, 0.4443, 0.887, -0.1262, 0.4443, 0.887, 0.03207, 0.2956, 0.9548, 0.03207, 0.2956, 0.9548, 0.03207, 0.2956, 0.9548, 0.3272, 0.1194, -0.9374, 0.3272, 0.1194, -0.9374, 0.3272, 0.1194, -0.9374, 0.00271, 0.03617, -0.9993, 0.00271, 0.03617, -0.9993, 0.00271, 0.03617, -0.9993, -0.2787, 0.1035, -0.9548, -0.2787, 0.1035, -0.9548, -0.2787, 0.1035, -0.9548, -0.079, 0.04542, 0.9958, -0.079, 0.04542, 0.9958, -0.079, 0.04542, 0.9958, 0.0708, 0.04376, 0.9965, 0.0708, 0.04376, 0.9965, 0.0708, 0.04376, 0.9965, 0.1408, 0.02204, -0.9898, 0.1408, 0.02204, -0.9898, 0.1408, 0.02204, -0.9898, -0.03357, 0.01376, -0.9993, -0.03357, 0.01376, -0.9993, -0.03357, 0.01376, -0.9993, -0.9921, 0.1256, -1.113e-07, -0.9921, 0.1256, -1.113e-07, -0.9921, 0.1256, -1.113e-07, -0.03357, 0.01376, 0.9993, -0.03357, 0.01376, 0.9993, -0.03357, 0.01376, 0.9993, 0.1408, 0.02204, 0.9898, 0.1408, 0.02204, 0.9898, 0.1408, 0.02204, 0.9898, 0.06673, -0.108, -0.9919, 0.06673, -0.108, -0.9919, 0.06673, -0.108, -0.9919, -0.0827, -0.1161, -0.9898, -0.0827, -0.1161, -0.9898, -0.0827, -0.1161, -0.9898, -0.2532, -0.2392, 0.9374, -0.2532, -0.2392, 0.9374, -0.2532, -0.2392, 0.9374, 0.005297, -0.09097, 0.9958, 0.005297, -0.09097, 0.9958, 0.005297, -0.09097, 0.9958, 0.3409, -0.3116, 0.887, 0.3409, -0.3116, 0.887, 0.3409, -0.3116, 0.887, 0.1262, -0.4443, 0.887, 0.1262, -0.4443, 0.887, 0.1262, -0.4443, 0.887, 0.1373, -0.2222, 0.9653, 0.1373, -0.2222, 0.9653, 0.1373, -0.2222, 0.9653, 0.06673, -0.108, 0.9919, 0.06673, -0.108, 0.9919, 0.06673, -0.108, 0.9919, -0.03207, -0.2956, 0.9548, -0.03207, -0.2956, 0.9548, -0.03207, -0.2956, 0.9548, -0.03324, -0.1408, 0.9895, -0.03324, -0.1408, 0.9895, -0.03324, -0.1408, 0.9895, -0.0827, -0.1161, 0.9898, -0.0827, -0.1161, 0.9898, -0.0827, -0.1161, 0.9898, -0.3313, -0.9435, 0.0, -0.3313, -0.9435, 0.0, -0.3313, -0.9435, 0.0, -0.6071, -0.7947, 0.0, -0.6071, -0.7947, 0.0, -0.6071, -0.7947, 0.0, -0.2532, -0.2392, -0.9374, -0.2532, -0.2392, -0.9374, -0.2532, -0.2392, -0.9374, -0.03207, -0.2956, -0.9548, -0.03207, -0.2956, -0.9548, -0.03207, -0.2956, -0.9548, -0.03324, -0.1408, -0.9895, -0.03324, -0.1408, -0.9895, -0.03324, -0.1408, -0.9895, 0.005297, -0.09097, -0.9958, 0.005297, -0.09097, -0.9958, 0.005297, -0.09097, -0.9958, 0.1262, -0.4443, -0.887, 0.1262, -0.4443, -0.887, 0.1262, -0.4443, -0.887, 0.1373, -0.2222, -0.9653, 0.1373, -0.2222, -0.9653, 0.1373, -0.2222, -0.9653, 0.3409, -0.3116, -0.887, 0.3409, -0.3116, -0.887, 0.3409, -0.3116, -0.887, 0.2787, -0.1035, 0.9548, 0.2787, -0.1035, 0.9548, 0.2787, -0.1035, 0.9548, 0.1408, -0.03324, 0.9895, 0.1408, -0.03324, 0.9895, 0.1408, -0.03324, 0.9895, 0.079, -0.04542, 0.9958, 0.079, -0.04542, 0.9958, 0.079, -0.04542, 0.9958, -0.00271, -0.03617, 0.9993, -0.00271, -0.03617, 0.9993, -0.00271, -0.03617, 0.9993, -0.03356, -0.02074, 0.9992, -0.03356, -0.02074, 0.9992, -0.03356, -0.02074, 0.9992, -0.0708, -0.04376, 0.9965, -0.0708, -0.04376, 0.9965, -0.0708, -0.04376, 0.9965, -0.3272, -0.1194, 0.9374, -0.3272, -0.1194, 0.9374, -0.3272, -0.1194, 0.9374, -0.9822, -0.1876, 1.874e-07, -0.9822, -0.1876, 1.874e-07, -0.9822, -0.1876, 1.874e-07, -0.3272, -0.1194, -0.9374, -0.3272, -0.1194, -0.9374, -0.3272, -0.1194, -0.9374, -0.0708, -0.04376, -0.9965, -0.0708, -0.04376, -0.9965, -0.0708, -0.04376, -0.9965, -0.03356, -0.02074, -0.9992, -0.03356, -0.02074, -0.9992, -0.03356, -0.02074, -0.9992, -0.00271, -0.03617, -0.9993, -0.00271, -0.03617, -0.9993, -0.00271, -0.03617, -0.9993, 0.079, -0.04542, -0.9958, 0.079, -0.04542, -0.9958, 0.079, -0.04542, -0.9958, 0.1408, -0.03324, -0.9895, 0.1408, -0.03324, -0.9895, 0.1408, -0.03324, -0.9895, 0.2787, -0.1035, -0.9548, 0.2787, -0.1035, -0.9548, 0.2787, -0.1035, -0.9548, 0.03357, -0.01376, 0.9993, 0.03357, -0.01376, 0.9993, 0.03357, -0.01376, 0.9993, 0.03356, 0.02074, 0.9992, 0.03356, 0.02074, 0.9992, 0.03356, 0.02074, 0.9992, 0.00271, 0.03617, 0.9993, 0.00271, 0.03617, 0.9993, 0.00271, 0.03617, 0.9993, -0.1408, -0.02204, 0.9898, -0.1408, -0.02204, 0.9898, -0.1408, -0.02204, 0.9898, -0.1408, 0.03324, 0.9895, -0.1408, 0.03324, 0.9895, -0.1408, 0.03324, 0.9895, -0.2787, 0.1035, 0.9548, -0.2787, 0.1035, 0.9548, -0.2787, 0.1035, 0.9548, -0.1408, -0.02204, -0.9898, -0.1408, -0.02204, -0.9898, -0.1408, -0.02204, -0.9898, -0.1408, 0.03324, -0.9895, -0.1408, 0.03324, -0.9895, -0.1408, 0.03324, -0.9895, -0.079, 0.04542, -0.9958, -0.079, 0.04542, -0.9958, -0.079, 0.04542, -0.9958, 0.03357, -0.01376, -0.9993, 0.03357, -0.01376, -0.9993, 0.03357, -0.01376, -0.9993, 0.03356, 0.02074, -0.9992, 0.03356, 0.02074, -0.9992, 0.03356, 0.02074, -0.9992, 0.0708, 0.04376, -0.9965, 0.0708, 0.04376, -0.9965, 0.0708, 0.04376, -0.9965, 0.9921, -0.1256, 1.113e-07, 0.9921, -0.1256, 1.113e-07, 0.9921, -0.1256, 1.113e-07, 0.9822, 0.1876, -1.874e-07, 0.9822, 0.1876, -1.874e-07, 0.9822, 0.1876, -1.874e-07, 0.3272, 0.1194, 0.9374, 0.3272, 0.1194, 0.9374, 0.3272, 0.1194, 0.9374, 0.0827, 0.1161, 0.9898, 0.0827, 0.1161, 0.9898, 0.0827, 0.1161, 0.9898, 0.03324, 0.1408, 0.9895, 0.03324, 0.1408, 0.9895, 0.03324, 0.1408, 0.9895, -0.005297, 0.09097, 0.9958, -0.005297, 0.09097, 0.9958, -0.005297, 0.09097, 0.9958, -0.06673, 0.108, 0.9919, -0.06673, 0.108, 0.9919, -0.06673, 0.108, 0.9919, -0.1373, 0.2222, 0.9653, -0.1373, 0.2222, 0.9653, -0.1373, 0.2222, 0.9653, -0.3409, 0.3116, 0.887, -0.3409, 0.3116, 0.887, -0.3409, 0.3116, 0.887, -0.3409, 0.3116, -0.887, -0.3409, 0.3116, -0.887, -0.3409, 0.3116, -0.887, -0.1373, 0.2222, -0.9653, -0.1373, 0.2222, -0.9653, -0.1373, 0.2222, -0.9653, -0.06673, 0.108, -0.9919, -0.06673, 0.108, -0.9919, -0.06673, 0.108, -0.9919, 0.2532, 0.2392, 0.9374, 0.2532, 0.2392, 0.9374, 0.2532, 0.2392, 0.9374, 0.6071, 0.7947, 0.0, 0.6071, 0.7947, 0.0, 0.6071, 0.7947, 0.0, 0.3313, 0.9435, 0.0, 0.3313, 0.9435, 0.0, 0.3313, 0.9435, 0.0, -0.005297, 0.09097, -0.9958, -0.005297, 0.09097, -0.9958, -0.005297, 0.09097, -0.9958, 0.03324, 0.1408, -0.9895, 0.03324, 0.1408, -0.9895, 0.03324, 0.1408, -0.9895, 0.0827, 0.1161, -0.9898, 0.0827, 0.1161, -0.9898, 0.0827, 0.1161, -0.9898])] * 3)])
me_cylinder_005_002 = bpy.data.meshes.new('Cylinder_005.002')
me_cylinder_005_002.from_pydata([(1.299e-14, -4.41, 3.931), (1.299e-14, -4.41, 5.931), (0.5, -4.544, 3.931), (0.5, -4.544, 5.931), (0.866, -4.91, 3.931), (0.866, -4.91, 5.931), (1.0, -5.41, 3.931), (1.0, -5.41, 5.931), (0.866, -5.91, 3.931), (0.866, -5.91, 5.931), (0.5, -6.276, 3.931), (0.5, -6.276, 5.931), (-8.742e-08, -6.41, 3.931), (-8.742e-08, -6.41, 5.931), (-0.5, -6.276, 3.931), (-0.5, -6.276, 5.931), (-0.866, -5.91, 3.931), (-0.866, -5.91, 5.931), (-1.0, -5.41, 3.931), (-1.0, -5.41, 5.931), (-0.866, -4.91, 3.931), (-0.866, -4.91, 5.931), (-0.5, -4.544, 3.931), (-0.5, -4.544, 5.931), (1.049e-14, 1.0, 3.885), (1.049e-14, 1.0, 5.885), (0.5, 0.866, 3.885), (0.5, 0.866, 5.885), (0.866, 0.5, 3.885), (0.866, 0.5, 5.885), (1.0, 3.803e-06, 3.885), (1.0, 3.803e-06, 5.885), (0.866, -0.5, 3.885), (0.866, -0.5, 5.885), (0.5, -0.866, 3.885), (0.5, -0.866, 5.885), (-8.742e-08, -1.0, 3.885), (-8.742e-08, -1.0, 5.885), (-0.5, -0.866, 3.885), (-0.5, -0.866, 5.885), (-0.866, -0.5, 3.885), (-0.866, -0.5, 5.885), (-1.0, 3.859e-06, 3.885), (-1.0, 3.859e-06, 5.885), (-0.866, 0.5, 3.885), (-0.866, 0.5, 5.885), (-0.5, 0.866, 3.885), (-0.5, 0.866, 5.885), (1.301e-14, 7.224, 6.519), (7.238, 1.695, 5.975), (-2.765, 1.695, 5.639), (-8.947, 1.694, 6.519), (-2.765, 1.695, 7.398), (7.238, 1.695, 7.062), (2.765, -7.252, 5.639), (-7.238, -7.252, 5.975), (-7.238, -7.252, 7.062), (2.765, -7.252, 7.398), (8.947, -7.252, 6.519), (1.746e-14, -12.78, 6.519), (-1.625, 5.73, 6.002), (4.254, 5.73, 6.199), (2.629, 2.48, 5.682), (8.509, 2.48, 6.519), (4.254, 5.73, 6.838), (-5.259, 5.73, 6.519), (-6.884, 2.48, 6.002), (-1.625, 5.73, 7.036), (-6.884, 2.48, 7.036), (2.629, 2.48, 7.355), (9.513, -2.779, 6.199), (9.513, -2.779, 6.838), (1.301e-14, -2.779, 5.485), (5.88, -2.779, 5.682), (-9.513, -2.779, 6.199), (-5.88, -2.779, 5.682), (-5.88, -2.779, 7.355), (-9.513, -2.779, 6.838), (5.88, -2.779, 7.355), (1.746e-14, -2.779, 7.553), (6.884, -8.038, 6.002), (-2.629, -8.038, 5.682), (-8.509, -8.038, 6.519), (-2.629, -8.038, 7.355), (6.884, -8.038, 7.036), (1.625, -11.29, 6.002), (5.259, -11.29, 6.519), (-4.254, -11.29, 6.199), (-4.254, -11.29, 6.838), (1.625, -11.29, 7.036)], [], [(0, 1, 3, 2), (2, 3, 5, 4), (4, 5, 7, 6), (6, 7, 9, 8), (8, 9, 11, 10), (10, 11, 13, 12), (12, 13, 15, 14), (14, 15, 17, 16), (16, 17, 19, 18), (18, 19, 21, 20), (3, 1, 23, 21, 19, 17, 15, 13, 11, 9, 7, 5), (20, 21, 23, 22), (22, 23, 1, 0), (0, 2, 4, 6, 8, 10, 12, 14, 16, 18, 20, 22), (24, 25, 27, 26), (26, 27, 29, 28), (28, 29, 31, 30), (30, 31, 33, 32), (32, 33, 35, 34), (34, 35, 37, 36), (36, 37, 39, 38), (38, 39, 41, 40), (40, 41, 43, 42), (42, 43, 45, 44), (27, 25, 47, 45, 43, 41, 39, 37, 35, 33, 31, 29), (44, 45, 47, 46), (46, 47, 25, 24), (24, 26, 28, 30, 32, 34, 36, 38, 40, 42, 44, 46), (48, 61, 60), (49, 61, 63), (48, 60, 65), (48, 65, 67), (48, 67, 64), (49, 63, 70), (50, 62, 72), (51, 66, 74), (52, 68, 76), (53, 69, 78), (49, 70, 73), (50, 72, 75), (51, 74, 77), (52, 76, 79), (53, 78, 71), (54, 80, 85), (55, 81, 87), (56, 82, 88), (57, 83, 89), (58, 84, 86), (86, 89, 59), (86, 84, 89), (84, 57, 89), (89, 88, 59), (89, 83, 88), (83, 56, 88), (88, 87, 59), (88, 82, 87), (82, 55, 87), (87, 85, 59), (87, 81, 85), (81, 54, 85), (85, 86, 59), (85, 80, 86), (80, 58, 86), (71, 84, 58), (71, 78, 84), (78, 57, 84), (79, 83, 57), (79, 76, 83), (76, 56, 83), (77, 82, 56), (77, 74, 82), (74, 55, 82), (75, 81, 55), (75, 72, 81), (72, 54, 81), (73, 80, 54), (73, 70, 80), (70, 58, 80), (78, 79, 57), (78, 69, 79), (69, 52, 79), (76, 77, 56), (76, 68, 77), (68, 51, 77), (74, 75, 55), (74, 66, 75), (66, 50, 75), (72, 73, 54), (72, 62, 73), (62, 49, 73), (70, 71, 58), (70, 63, 71), (63, 53, 71), (64, 69, 53), (64, 67, 69), (67, 52, 69), (67, 68, 52), (67, 65, 68), (65, 51, 68), (65, 66, 51), (65, 60, 66), (60, 50, 66), (63, 64, 53), (63, 61, 64), (61, 48, 64), (60, 62, 50), (60, 61, 62), (61, 49, 62)])
me_cylinder_005_002.polygons.foreach_set('use_smooth', [True] * 108)
me_cylinder_005_002.polygons.foreach_set('material_index', [0, 0, 0, 0, 0, 0, 0, 0, 0, 0, 0, 0, 0, 0, 0, 0, 0, 0, 0, 0, 0, 0, 0, 0, 0, 0, 0, 0, 1, 1, 1, 1, 1, 1, 1, 1, 1, 1, 1, 1, 1, 1, 1, 1, 1, 1, 1, 1, 1, 1, 1, 1, 1, 1, 1, 1, 1, 1, 1, 1, 1, 1, 1, 1, 1, 1, 1, 1, 1, 1, 1, 1, 1, 1, 1, 1, 1, 1, 1, 1, 1, 1, 1, 1, 1, 1, 1, 1, 1, 1, 1, 1, 1, 1, 1, 1, 1, 1, 1, 1, 1, 1, 1, 1, 1, 1, 1, 1])
_k = set([(0, 1), (0, 2), (0, 22), (1, 3), (1, 23), (2, 3), (2, 4), (3, 5), (4, 5), (4, 6), (5, 7), (6, 7), (6, 8), (7, 9), (8, 9), (8, 10), (9, 11), (10, 11), (10, 12), (11, 13), (12, 13), (12, 14), (13, 15), (14, 15), (14, 16), (15, 17), (16, 17), (16, 18), (17, 19), (18, 19), (18, 20), (19, 21), (20, 21), (20, 22), (21, 23), (22, 23), (24, 25), (24, 26), (24, 46), (25, 27), (25, 47), (26, 27), (26, 28), (27, 29), (28, 29), (28, 30), (29, 31), (30, 31), (30, 32), (31, 33), (32, 33), (32, 34), (33, 35), (34, 35), (34, 36), (35, 37), (36, 37), (36, 38), (37, 39), (38, 39), (38, 40), (39, 41), (40, 41), (40, 42), (41, 43), (42, 43), (42, 44), (43, 45), (44, 45), (44, 46), (45, 47), (46, 47), (48, 60), (48, 61), (48, 64), (48, 65), (48, 67), (49, 61), (49, 62), (49, 63), (49, 70), (49, 73), (50, 60), (50, 62), (50, 66), (50, 72), (50, 75), (51, 65), (51, 66), (51, 68), (51, 74), (51, 77), (52, 67), (52, 68), (52, 69), (52, 76), (52, 79), (53, 63), (53, 64), (53, 69), (53, 71), (53, 78), (54, 72), (54, 73), (54, 80), (54, 81), (54, 85), (55, 74), (55, 75), (55, 81), (55, 82), (55, 87), (56, 76), (56, 77), (56, 82), (56, 83), (56, 88), (57, 78), (57, 79), (57, 83), (57, 84), (57, 89), (58, 70), (58, 71), (58, 80), (58, 84), (58, 86), (59, 85), (59, 86), (59, 87), (59, 88), (59, 89), (60, 61), (60, 62), (60, 65), (60, 66), (61, 62), (61, 63), (61, 64), (62, 72), (62, 73), (63, 64), (63, 70), (63, 71), (64, 67), (64, 69), (65, 66), (65, 67), (65, 68), (66, 74), (66, 75), (67, 68), (67, 69), (68, 76), (68, 77), (69, 78), (69, 79), (70, 71), (70, 73), (70, 80), (71, 78), (71, 84), (72, 73), (72, 75), (72, 81), (73, 80), (74, 75), (74, 77), (74, 82), (75, 81), (76, 77), (76, 79), (76, 83), (77, 82), (78, 79), (78, 84), (79, 83), (80, 85), (80, 86), (81, 85), (81, 87), (82, 87), (82, 88), (83, 88), (83, 89), (84, 86), (84, 89), (85, 86), (85, 87), (86, 89), (87, 88), (88, 89)])
me_cylinder_005_002.attributes.new('sharp_edge', 'BOOLEAN', 'EDGE').data.foreach_set('value', [ (min(e.vertices), max(e.vertices)) in _k for e in me_cylinder_005_002.edges])
_uv = me_cylinder_005_002.uv_layers.new(name='UVMap')
_uv.uv.foreach_set('vector', [1.0, 0.5, 1.0, 1.0, 0.9167, 1.0, 0.9167, 0.5, 0.9167, 0.5, 0.9167, 1.0, 0.8333, 1.0, 0.8333, 0.5, 0.8333, 0.5, 0.8333, 1.0, 0.75, 1.0, 0.75, 0.5, 0.75, 0.5, 0.75, 1.0, 0.6667, 1.0, 0.6667, 0.5, 0.6667, 0.5, 0.6667, 1.0, 0.5833, 1.0, 0.5833, 0.5, 0.5833, 0.5, 0.5833, 1.0, 0.5, 1.0, 0.5, 0.5, 0.5, 0.5, 0.5, 1.0, 0.4167, 1.0, 0.4167, 0.5, 0.4167, 0.5, 0.4167, 1.0, 0.3333, 1.0, 0.3333, 0.5, 0.3333, 0.5, 0.3333, 1.0, 0.25, 1.0, 0.25, 0.5, 0.25, 0.5, 0.25, 1.0, 0.1667, 1.0, 0.1667, 0.5, 0.37, 0.4578, 0.25, 0.49, 0.13, 0.4578, 0.04215, 0.37, 0.01, 0.25, 0.04215, 0.13, 0.13, 0.04215, 0.25, 0.01, 0.37, 0.04215, 0.4578, 0.13, 0.49, 0.25, 0.4578, 0.37, 0.1667, 0.5, 0.1667, 1.0, 0.08333, 1.0, 0.08333, 0.5, 0.08333, 0.5, 0.08333, 1.0, 7.451e-08, 1.0, 7.451e-08, 0.5, 0.75, 0.49, 0.87, 0.4578, 0.9578, 0.37, 0.99, 0.25, 0.9578, 0.13, 0.87, 0.04215, 0.75, 0.01, 0.63, 0.04215, 0.5422, 0.13, 0.51, 0.25, 0.5422, 0.37, 0.63, 0.4578, 1.0, 0.5, 1.0, 1.0, 0.9167, 1.0, 0.9167, 0.5, 0.9167, 0.5, 0.9167, 1.0, 0.8333, 1.0, 0.8333, 0.5, 0.8333, 0.5, 0.8333, 1.0, 0.75, 1.0, 0.75, 0.5, 0.75, 0.5, 0.75, 1.0, 0.6667, 1.0, 0.6667, 0.5, 0.6667, 0.5, 0.6667, 1.0, 0.5833, 1.0, 0.5833, 0.5, 0.5833, 0.5, 0.5833, 1.0, 0.5, 1.0, 0.5, 0.5, 0.5, 0.5, 0.5, 1.0, 0.4167, 1.0, 0.4167, 0.5, 0.4167, 0.5, 0.4167, 1.0, 0.3333, 1.0, 0.3333, 0.5, 0.3333, 0.5, 0.3333, 1.0, 0.25, 1.0, 0.25, 0.5, 0.25, 0.5, 0.25, 1.0, 0.1667, 1.0, 0.1667, 0.5, 0.37, 0.4578, 0.25, 0.49, 0.13, 0.4578, 0.04215, 0.37, 0.01, 0.25, 0.04215, 0.13, 0.13, 0.04215, 0.25, 0.01, 0.37, 0.04215, 0.4578, 0.13, 0.49, 0.25, 0.4578, 0.37, 0.1667, 0.5, 0.1667, 1.0, 0.08333, 1.0, 0.08333, 0.5, 0.08333, 0.5, 0.08333, 1.0, 7.451e-08, 1.0, 7.451e-08, 0.5, 0.75, 0.49, 0.87, 0.4578, 0.9578, 0.37, 0.99, 0.25, 0.9578, 0.13, 0.87, 0.04215, 0.75, 0.01, 0.63, 0.04215, 0.5422, 0.13, 0.51, 0.25, 0.5422, 0.37, 0.63, 0.4578, 0.1818, 0.0, 0.2273, 0.07873, 0.1364, 0.07873, 0.2727, 0.1575, 0.3182, 0.07873, 0.3636, 0.1575, 0.9091, 0.0, 0.9545, 0.07873, 0.8636, 0.07873, 0.7273, 0.0, 0.7727, 0.07873, 0.6818, 0.07873, 0.5455, 0.0, 0.5909, 0.07873, 0.5, 0.07873, 0.2727, 0.1575, 0.3636, 0.1575, 0.3182, 0.2362, 0.09091, 0.1575, 0.1818, 0.1575, 0.1364, 0.2362, 0.8182, 0.1575, 0.9091, 0.1575, 0.8636, 0.2362, 0.6364, 0.1575, 0.7273, 0.1575, 0.6818, 0.2362, 0.4545, 0.1575, 0.5455, 0.1575, 0.5, 0.2362, 0.2727, 0.1575, 0.3182, 0.2362, 0.2273, 0.2362, 0.09091, 0.1575, 0.1364, 0.2362, 0.04546, 0.2362, 0.8182, 0.1575, 0.8636, 0.2362, 0.7727, 0.2362, 0.6364, 0.1575, 0.6818, 0.2362, 0.5909, 0.2362, 0.4545, 0.1575, 0.5, 0.2362, 0.4091, 0.2362, 0.1818, 0.3149, 0.2727, 0.3149, 0.2273, 0.3937, 0.0, 0.3149, 0.09091, 0.3149, 0.04546, 0.3937, 0.7273, 0.3149, 0.8182, 0.3149, 0.7727, 0.3937, 0.5455, 0.3149, 0.6364, 0.3149, 0.5909, 0.3937, 0.3636, 0.3149, 0.4545, 0.3149, 0.4091, 0.3937, 0.4091, 0.3937, 0.5, 0.3937, 0.4545, 0.4724, 0.4091, 0.3937, 0.4545, 0.3149, 0.5, 0.3937, 0.4545, 0.3149, 0.5455, 0.3149, 0.5, 0.3937, 0.5909, 0.3937, 0.6818, 0.3937, 0.6364, 0.4724, 0.5909, 0.3937, 0.6364, 0.3149, 0.6818, 0.3937, 0.6364, 0.3149, 0.7273, 0.3149, 0.6818, 0.3937, 0.7727, 0.3937, 0.8636, 0.3937, 0.8182, 0.4724, 0.7727, 0.3937, 0.8182, 0.3149, 0.8636, 0.3937, 0.8182, 0.3149, 0.9091, 0.3149, 0.8636, 0.3937, 0.04546, 0.3937, 0.1364, 0.3937, 0.09091, 0.4724, 0.04546, 0.3937, 0.09091, 0.3149, 0.1364, 0.3937, 0.09091, 0.3149, 0.1818, 0.3149, 0.1364, 0.3937, 0.2273, 0.3937, 0.3182, 0.3937, 0.2727, 0.4724, 0.2273, 0.3937, 0.2727, 0.3149, 0.3182, 0.3937, 0.2727, 0.3149, 0.3636, 0.3149, 0.3182, 0.3937, 0.4091, 0.2362, 0.4545, 0.3149, 0.3636, 0.3149, 0.4091, 0.2362, 0.5, 0.2362, 0.4545, 0.3149, 0.5, 0.2362, 0.5455, 0.3149, 0.4545, 0.3149, 0.5909, 0.2362, 0.6364, 0.3149, 0.5455, 0.3149, 0.5909, 0.2362, 0.6818, 0.2362, 0.6364, 0.3149, 0.6818, 0.2362, 0.7273, 0.3149, 0.6364, 0.3149, 0.7727, 0.2362, 0.8182, 0.3149, 0.7273, 0.3149, 0.7727, 0.2362, 0.8636, 0.2362, 0.8182, 0.3149, 0.8636, 0.2362, 0.9091, 0.3149, 0.8182, 0.3149, 0.04546, 0.2362, 0.09091, 0.3149, 0.0, 0.3149, 0.04546, 0.2362, 0.1364, 0.2362, 0.09091, 0.3149, 0.1364, 0.2362, 0.1818, 0.3149, 0.09091, 0.3149, 0.2273, 0.2362, 0.2727, 0.3149, 0.1818, 0.3149, 0.2273, 0.2362, 0.3182, 0.2362, 0.2727, 0.3149, 0.3182, 0.2362, 0.3636, 0.3149, 0.2727, 0.3149, 0.5, 0.2362, 0.5909, 0.2362, 0.5455, 0.3149, 0.5, 0.2362, 0.5455, 0.1575, 0.5909, 0.2362, 0.5455, 0.1575, 0.6364, 0.1575, 0.5909, 0.2362, 0.6818, 0.2362, 0.7727, 0.2362, 0.7273, 0.3149, 0.6818, 0.2362, 0.7273, 0.1575, 0.7727, 0.2362, 0.7273, 0.1575, 0.8182, 0.1575, 0.7727, 0.2362, 0.8636, 0.2362, 0.9545, 0.2362, 0.9091, 0.3149, 0.8636, 0.2362, 0.9091, 0.1575, 0.9545, 0.2362, 0.9091, 0.1575, 1.0, 0.1575, 0.9545, 0.2362, 0.1364, 0.2362, 0.2273, 0.2362, 0.1818, 0.3149, 0.1364, 0.2362, 0.1818, 0.1575, 0.2273, 0.2362, 0.1818, 0.1575, 0.2727, 0.1575, 0.2273, 0.2362, 0.3182, 0.2362, 0.4091, 0.2362, 0.3636, 0.3149, 0.3182, 0.2362, 0.3636, 0.1575, 0.4091, 0.2362, 0.3636, 0.1575, 0.4545, 0.1575, 0.4091, 0.2362, 0.5, 0.07873, 0.5455, 0.1575, 0.4545, 0.1575, 0.5, 0.07873, 0.5909, 0.07873, 0.5455, 0.1575, 0.5909, 0.07873, 0.6364, 0.1575, 0.5455, 0.1575, 0.6818, 0.07873, 0.7273, 0.1575, 0.6364, 0.1575, 0.6818, 0.07873, 0.7727, 0.07873, 0.7273, 0.1575, 0.7727, 0.07873, 0.8182, 0.1575, 0.7273, 0.1575, 0.8636, 0.07873, 0.9091, 0.1575, 0.8182, 0.1575, 0.8636, 0.07873, 0.9545, 0.07873, 0.9091, 0.1575, 0.9545, 0.07873, 1.0, 0.1575, 0.9091, 0.1575, 0.3636, 0.1575, 0.4091, 0.07873, 0.4545, 0.1575, 0.3636, 0.1575, 0.3182, 0.07873, 0.4091, 0.07873, 0.3182, 0.07873, 0.3636, 0.0, 0.4091, 0.07873, 0.1364, 0.07873, 0.1818, 0.1575, 0.09091, 0.1575, 0.1364, 0.07873, 0.2273, 0.07873, 0.1818, 0.1575, 0.2273, 0.07873, 0.2727, 0.1575, 0.1818, 0.1575])
me_cylinder_005_002.materials.append(mat_c02_white)
me_cylinder_005_002.materials.append(mat_c02_red)
me_cylinder_005_002.use_remesh_fix_poles = True
me_cylinder_005_002.use_remesh_preserve_attributes = False
me_cylinder_005_002.update()
me_cylinder_005_002.normals_split_custom_set([tuple(v) for v in zip(*[iter([0.2588, 0.9659, 0.0, 0.2588, 0.9659, 0.0, 0.2588, 0.9659, 0.0, 0.2588, 0.9659, 0.0, 0.7071, 0.7071, 0.0, 0.7071, 0.7071, 0.0, 0.7071, 0.7071, 0.0, 0.7071, 0.7071, 0.0, 0.9659, 0.2588, 0.0, 0.9659, 0.2588, 0.0, 0.9659, 0.2588, 0.0, 0.9659, 0.2588, 0.0, 0.9659, -0.2588, 0.0, 0.9659, -0.2588, 0.0, 0.9659, -0.2588, 0.0, 0.9659, -0.2588, 0.0, 0.7071, -0.7071, 0.0, 0.7071, -0.7071, 0.0, 0.7071, -0.7071, 0.0, 0.7071, -0.7071, 0.0, 0.2588, -0.9659, 0.0, 0.2588, -0.9659, 0.0, 0.2588, -0.9659, 0.0, 0.2588, -0.9659, 0.0, -0.2588, -0.9659, 0.0, -0.2588, -0.9659, 0.0, -0.2588, -0.9659, 0.0, -0.2588, -0.9659, 0.0, -0.7071, -0.7071, 0.0, -0.7071, -0.7071, 0.0, -0.7071, -0.7071, 0.0, -0.7071, -0.7071, 0.0, -0.9659, -0.2588, 0.0, -0.9659, -0.2588, 0.0, -0.9659, -0.2588, 0.0, -0.9659, -0.2588, 0.0, -0.9659, 0.2588, 0.0, -0.9659, 0.2588, 0.0, -0.9659, 0.2588, 0.0, -0.9659, 0.2588, 0.0, -1.589e-07, 0.0, 1.0, -1.589e-07, 0.0, 1.0, -1.589e-07, 0.0, 1.0, -1.589e-07, 0.0, 1.0, -1.589e-07, 0.0, 1.0, -1.589e-07, 0.0, 1.0, -1.589e-07, 0.0, 1.0, -1.589e-07, 0.0, 1.0, -1.589e-07, 0.0, 1.0, -1.589e-07, 0.0, 1.0, -1.589e-07, 0.0, 1.0, -1.589e-07, 0.0, 1.0, -0.7071, 0.7071, 0.0, -0.7071, 0.7071, 0.0, -0.7071, 0.7071, 0.0, -0.7071, 0.7071, 0.0, -0.2588, 0.9659, 0.0, -0.2588, 0.9659, 0.0, -0.2588, 0.9659, 0.0, -0.2588, 0.9659, 0.0, -7.947e-08, 0.0, -1.0, -7.947e-08, 0.0, -1.0, -7.947e-08, 0.0, -1.0, -7.947e-08, 0.0, -1.0, -7.947e-08, 0.0, -1.0, -7.947e-08, 0.0, -1.0, -7.947e-08, 0.0, -1.0, -7.947e-08, 0.0, -1.0, -7.947e-08, 0.0, -1.0, -7.947e-08, 0.0, -1.0, -7.947e-08, 0.0, -1.0, -7.947e-08, 0.0, -1.0, 0.2588, 0.9659, 0.0, 0.2588, 0.9659, 0.0, 0.2588, 0.9659, 0.0, 0.2588, 0.9659, 0.0, 0.7071, 0.7071, 0.0, 0.7071, 0.7071, 0.0, 0.7071, 0.7071, 0.0, 0.7071, 0.7071, 0.0, 0.9659, 0.2588, 0.0, 0.9659, 0.2588, 0.0, 0.9659, 0.2588, 0.0, 0.9659, 0.2588, 0.0, 0.9659, -0.2588, 0.0, 0.9659, -0.2588, 0.0, 0.9659, -0.2588, 0.0, 0.9659, -0.2588, 0.0, 0.7071, -0.7071, 0.0, 0.7071, -0.7071, 0.0, 0.7071, -0.7071, 0.0, 0.7071, -0.7071, 0.0, 0.2588, -0.9659, 0.0, 0.2588, -0.9659, 0.0, 0.2588, -0.9659, 0.0, 0.2588, -0.9659, 0.0, -0.2588, -0.9659, 0.0, -0.2588, -0.9659, 0.0, -0.2588, -0.9659, 0.0, -0.2588, -0.9659, 0.0, -0.7071, -0.7071, 0.0, -0.7071, -0.7071, 0.0, -0.7071, -0.7071, 0.0, -0.7071, -0.7071, 0.0, -0.9659, -0.2588, 0.0, -0.9659, -0.2588, 0.0, -0.9659, -0.2588, 0.0, -0.9659, -0.2588, 0.0, -0.9659, 0.2588, 0.0, -0.9659, 0.2588, 0.0, -0.9659, 0.2588, 0.0, -0.9659, 0.2588, 0.0, 3.179e-07, 0.0, 1.0, 3.179e-07, 0.0, 1.0, 3.179e-07, 0.0, 1.0, 3.179e-07, 0.0, 1.0, 3.179e-07, 0.0, 1.0, 3.179e-07, 0.0, 1.0, 3.179e-07, 0.0, 1.0, 3.179e-07, 0.0, 1.0, 3.179e-07, 0.0, 1.0, 3.179e-07, 0.0, 1.0, 3.179e-07, 0.0, 1.0, 3.179e-07, 0.0, 1.0, -0.7071, 0.7071, 0.0, -0.7071, 0.7071, 0.0, -0.7071, 0.7071, 0.0, -0.7071, 0.7071, 0.0, -0.2588, 0.9659, 0.0, -0.2588, 0.9659, 0.0, -0.2588, 0.9659, 0.0, -0.2588, 0.9659, 0.0, 7.947e-08, 0.0, -1.0, 7.947e-08, 0.0, -1.0, 7.947e-08, 0.0, -1.0, 7.947e-08, 0.0, -1.0, 7.947e-08, 0.0, -1.0, 7.947e-08, 0.0, -1.0, 7.947e-08, 0.0, -1.0, 7.947e-08, 0.0, -1.0, 7.947e-08, 0.0, -1.0, 7.947e-08, 0.0, -1.0, 7.947e-08, 0.0, -1.0, 7.947e-08, 0.0, -1.0, 0.03207, 0.2956, -0.9548, 0.03207, 0.2956, -0.9548, 0.03207, 0.2956, -0.9548, 0.2532, 0.2392, -0.9374, 0.2532, 0.2392, -0.9374, 0.2532, 0.2392, -0.9374, -0.1262, 0.4443, -0.887, -0.1262, 0.4443, -0.887, -0.1262, 0.4443, -0.887, -0.1262, 0.4443, 0.887, -0.1262, 0.4443, 0.887, -0.1262, 0.4443, 0.887, 0.03207, 0.2956, 0.9548, 0.03207, 0.2956, 0.9548, 0.03207, 0.2956, 0.9548, 0.3272, 0.1194, -0.9374, 0.3272, 0.1194, -0.9374, 0.3272, 0.1194, -0.9374, 0.002709, 0.03617, -0.9993, 0.002709, 0.03617, -0.9993, 0.002709, 0.03617, -0.9993, -0.2787, 0.1035, -0.9548, -0.2787, 0.1035, -0.9548, -0.2787, 0.1035, -0.9548, -0.079, 0.04542, 0.9958, -0.079, 0.04542, 0.9958, -0.079, 0.04542, 0.9958, 0.0708, 0.04376, 0.9965, 0.0708, 0.04376, 0.9965, 0.0708, 0.04376, 0.9965, 0.1408, 0.02204, -0.9898, 0.1408, 0.02204, -0.9898, 0.1408, 0.02204, -0.9898, -0.03357, 0.01376, -0.9993, -0.03357, 0.01376, -0.9993, -0.03357, 0.01376, -0.9993, -0.9921, 0.1256, -8.273e-08, -0.9921, 0.1256, -8.273e-08, -0.9921, 0.1256, -8.273e-08, -0.03357, 0.01376, 0.9993, -0.03357, 0.01376, 0.9993, -0.03357, 0.01376, 0.9993, 0.1408, 0.02204, 0.9898, 0.1408, 0.02204, 0.9898, 0.1408, 0.02204, 0.9898, 0.06673, -0.108, -0.9919, 0.06673, -0.108, -0.9919, 0.06673, -0.108, -0.9919, -0.0827, -0.1161, -0.9898, -0.0827, -0.1161, -0.9898, -0.0827, -0.1161, -0.9898, -0.2532, -0.2392, 0.9374, -0.2532, -0.2392, 0.9374, -0.2532, -0.2392, 0.9374, 0.005297, -0.09097, 0.9958, 0.005297, -0.09097, 0.9958, 0.005297, -0.09097, 0.9958, 0.3409, -0.3116, 0.887, 0.3409, -0.3116, 0.887, 0.3409, -0.3116, 0.887, 0.1262, -0.4443, 0.887, 0.1262, -0.4443, 0.887, 0.1262, -0.4443, 0.887, 0.1373, -0.2222, 0.9653, 0.1373, -0.2222, 0.9653, 0.1373, -0.2222, 0.9653, 0.06673, -0.108, 0.9919, 0.06673, -0.108, 0.9919, 0.06673, -0.108, 0.9919, -0.03207, -0.2956, 0.9548, -0.03207, -0.2956, 0.9548, -0.03207, -0.2956, 0.9548, -0.03324, -0.1408, 0.9895, -0.03324, -0.1408, 0.9895, -0.03324, -0.1408, 0.9895, -0.0827, -0.1161, 0.9898, -0.0827, -0.1161, 0.9898, -0.0827, -0.1161, 0.9898, -0.3313, -0.9435, 0.0, -0.3313, -0.9435, 0.0, -0.3313, -0.9435, 0.0, -0.6071, -0.7947, 0.0, -0.6071, -0.7947, 0.0, -0.6071, -0.7947, 0.0, -0.2532, -0.2392, -0.9374, -0.2532, -0.2392, -0.9374, -0.2532, -0.2392, -0.9374, -0.03207, -0.2956, -0.9548, -0.03207, -0.2956, -0.9548, -0.03207, -0.2956, -0.9548, -0.03324, -0.1408, -0.9895, -0.03324, -0.1408, -0.9895, -0.03324, -0.1408, -0.9895, 0.005297, -0.09097, -0.9958, 0.005297, -0.09097, -0.9958, 0.005297, -0.09097, -0.9958, 0.1262, -0.4443, -0.887, 0.1262, -0.4443, -0.887, 0.1262, -0.4443, -0.887, 0.1373, -0.2222, -0.9653, 0.1373, -0.2222, -0.9653, 0.1373, -0.2222, -0.9653, 0.3409, -0.3116, -0.887, 0.3409, -0.3116, -0.887, 0.3409, -0.3116, -0.887, 0.2787, -0.1035, 0.9548, 0.2787, -0.1035, 0.9548, 0.2787, -0.1035, 0.9548, 0.1408, -0.03324, 0.9895, 0.1408, -0.03324, 0.9895, 0.1408, -0.03324, 0.9895, 0.079, -0.04542, 0.9958, 0.079, -0.04542, 0.9958, 0.079, -0.04542, 0.9958, -0.00271, -0.03617, 0.9993, -0.00271, -0.03617, 0.9993, -0.00271, -0.03617, 0.9993, -0.03356, -0.02074, 0.9992, -0.03356, -0.02074, 0.9992, -0.03356, -0.02074, 0.9992, -0.0708, -0.04376, 0.9965, -0.0708, -0.04376, 0.9965, -0.0708, -0.04376, 0.9965, -0.3272, -0.1194, 0.9374, -0.3272, -0.1194, 0.9374, -0.3272, -0.1194, 0.9374, -0.9822, -0.1876, 2.787e-07, -0.9822, -0.1876, 2.787e-07, -0.9822, -0.1876, 2.787e-07, -0.3272, -0.1194, -0.9374, -0.3272, -0.1194, -0.9374, -0.3272, -0.1194, -0.9374, -0.0708, -0.04376, -0.9965, -0.0708, -0.04376, -0.9965, -0.0708, -0.04376, -0.9965, -0.03356, -0.02074, -0.9992, -0.03356, -0.02074, -0.9992, -0.03356, -0.02074, -0.9992, -0.00271, -0.03617, -0.9993, -0.00271, -0.03617, -0.9993, -0.00271, -0.03617, -0.9993, 0.079, -0.04542, -0.9958, 0.079, -0.04542, -0.9958, 0.079, -0.04542, -0.9958, 0.1408, -0.03324, -0.9895, 0.1408, -0.03324, -0.9895, 0.1408, -0.03324, -0.9895, 0.2787, -0.1035, -0.9548, 0.2787, -0.1035, -0.9548, 0.2787, -0.1035, -0.9548, 0.03357, -0.01376, 0.9993, 0.03357, -0.01376, 0.9993, 0.03357, -0.01376, 0.9993, 0.03356, 0.02074, 0.9992, 0.03356, 0.02074, 0.9992, 0.03356, 0.02074, 0.9992, 0.002709, 0.03617, 0.9993, 0.002709, 0.03617, 0.9993, 0.002709, 0.03617, 0.9993, -0.1408, -0.02204, 0.9898, -0.1408, -0.02204, 0.9898, -0.1408, -0.02204, 0.9898, -0.1408, 0.03324, 0.9895, -0.1408, 0.03324, 0.9895, -0.1408, 0.03324, 0.9895, -0.2787, 0.1035, 0.9548, -0.2787, 0.1035, 0.9548, -0.2787, 0.1035, 0.9548, -0.1408, -0.02204, -0.9898, -0.1408, -0.02204, -0.9898, -0.1408, -0.02204, -0.9898, -0.1408, 0.03324, -0.9895, -0.1408, 0.03324, -0.9895, -0.1408, 0.03324, -0.9895, -0.079, 0.04542, -0.9958, -0.079, 0.04542, -0.9958, -0.079, 0.04542, -0.9958, 0.03357, -0.01376, -0.9993, 0.03357, -0.01376, -0.9993, 0.03357, -0.01376, -0.9993, 0.03356, 0.02074, -0.9992, 0.03356, 0.02074, -0.9992, 0.03356, 0.02074, -0.9992, 0.0708, 0.04376, -0.9965, 0.0708, 0.04376, -0.9965, 0.0708, 0.04376, -0.9965, 0.9921, -0.1256, 1.655e-07, 0.9921, -0.1256, 1.655e-07, 0.9921, -0.1256, 1.655e-07, 0.9822, 0.1876, -1.394e-07, 0.9822, 0.1876, -1.394e-07, 0.9822, 0.1876, -1.394e-07, 0.3272, 0.1194, 0.9374, 0.3272, 0.1194, 0.9374, 0.3272, 0.1194, 0.9374, 0.0827, 0.1161, 0.9898, 0.0827, 0.1161, 0.9898, 0.0827, 0.1161, 0.9898, 0.03324, 0.1408, 0.9895, 0.03324, 0.1408, 0.9895, 0.03324, 0.1408, 0.9895, -0.005298, 0.09097, 0.9958, -0.005298, 0.09097, 0.9958, -0.005298, 0.09097, 0.9958, -0.06673, 0.108, 0.9919, -0.06673, 0.108, 0.9919, -0.06673, 0.108, 0.9919, -0.1373, 0.2222, 0.9653, -0.1373, 0.2222, 0.9653, -0.1373, 0.2222, 0.9653, -0.3409, 0.3116, 0.887, -0.3409, 0.3116, 0.887, -0.3409, 0.3116, 0.887, -0.3409, 0.3116, -0.887, -0.3409, 0.3116, -0.887, -0.3409, 0.3116, -0.887, -0.1373, 0.2222, -0.9653, -0.1373, 0.2222, -0.9653, -0.1373, 0.2222, -0.9653, -0.06673, 0.108, -0.9919, -0.06673, 0.108, -0.9919, -0.06673, 0.108, -0.9919, 0.2532, 0.2392, 0.9374, 0.2532, 0.2392, 0.9374, 0.2532, 0.2392, 0.9374, 0.6071, 0.7947, 0.0, 0.6071, 0.7947, 0.0, 0.6071, 0.7947, 0.0, 0.3313, 0.9435, 0.0, 0.3313, 0.9435, 0.0, 0.3313, 0.9435, 0.0, -0.005297, 0.09097, -0.9958, -0.005297, 0.09097, -0.9958, -0.005297, 0.09097, -0.9958, 0.03324, 0.1408, -0.9895, 0.03324, 0.1408, -0.9895, 0.03324, 0.1408, -0.9895, 0.0827, 0.1161, -0.9898, 0.0827, 0.1161, -0.9898, 0.0827, 0.1161, -0.9898])] * 3)])

# ---- objects
ob_light = bpy.data.objects.new('Light', light_light)
ob_camera = bpy.data.objects.new('Camera', cam_camera)
ob_c02_v002 = bpy.data.objects.new('c02_v002', me_cylinder_003_002)
ob_c02_v002_001 = bpy.data.objects.new('c02_v002_001', me_cylinder_004_002)
ob_c02_v002_002 = bpy.data.objects.new('c02_v002_002', me_cylinder_005_002)

# ---- transforms, parenting, visibility, modifiers, constraints
ob_light.location = (4.076, 1.005, 5.904)
ob_light.rotation_euler = (0.6503, 0.05522, 1.866)
ob_light.lock_rotations_4d = False
ob_light.empty_display_type = 'ARROWS'
ob_light.color = (0.0, 0.0, 0.0, 0.0)
ob_light.lineart.crease_threshold = 0.0
ob_camera.location = (7.359, -6.926, 4.958)
ob_camera.rotation_euler = (1.109, 0.0, 0.8149)
ob_camera.lock_rotations_4d = False
ob_camera.empty_display_type = 'ARROWS'
ob_camera.color = (0.0, 0.0, 0.0, 0.0)
ob_camera.display_type = 'WIRE'
ob_camera.lineart.crease_threshold = 0.0
ob_c02_v002.parent = ob_c02_v002_001
ob_c02_v002.location = (-8.47e-22, 2.779, -2.556)
ob_c02_v002.scale = (1.0, 1.0, 1.0)
ob_c02_v002_001.location = (-0.03451, 0.00802, -0.04408)
ob_c02_v002_001.rotation_euler = (-1.571, -2.22e-16, 2.22e-16)
ob_c02_v002_001.scale = (0.02662, 0.02662, 0.2575)
ob_c02_v002_002.parent = ob_c02_v002_001
ob_c02_v002_002.location = (-8.47e-22, 2.779, -2.556)
ob_c02_v002_002.scale = (1.0, 1.0, 1.0)

# ---- collection membership
col_collection.objects.link(ob_light)
col_collection.objects.link(ob_camera)
col_collection.objects.link(ob_c02_v002)
col_collection.objects.link(ob_c02_v002_001)
col_collection.objects.link(ob_c02_v002_002)

# ---- scene / render settings (as saved in the file)
scene.camera = ob_camera
scene.frame_start = 1; scene.frame_end = 250; scene.frame_set(1)
scene.render.engine = 'BLENDER_EEVEE_NEXT'
scene.cycles.use_denoising = False
scene.cycles.samples = 128
scene.cycles.sampling_pattern = 'TABULATED_SOBOL'
scene.cycles.use_adaptive_sampling = False
scene.cycles.use_light_tree = False
scene.view_settings.view_transform = 'Filmic'
bpy.context.view_layer.update()
